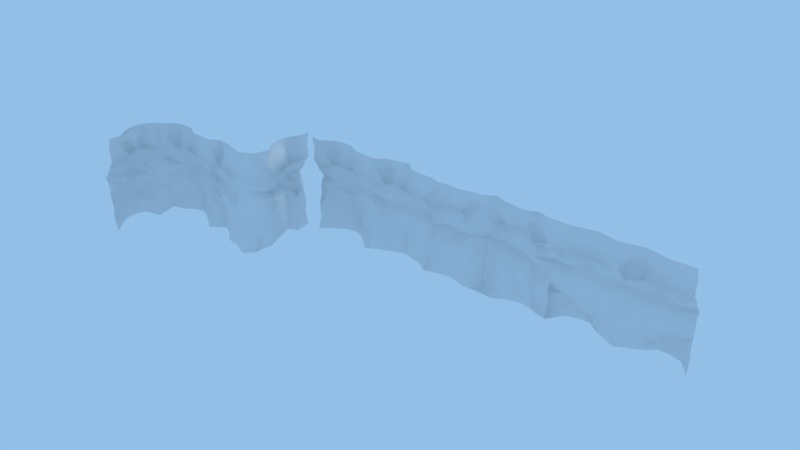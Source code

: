 # Source: Stones.blend  (saved by Blender 2.79.0; exported with 4.5.12 LTS)
import bpy
from mathutils import Matrix  # noqa: F401  (used for matrix-valued properties, if any)

bpy.ops.wm.read_factory_settings(use_empty=True)
scene = bpy.context.scene
scene.name = 'Scene'

# ---- collections
col_collection_1 = bpy.data.collections.new('Collection 1'); scene.collection.children.link(col_collection_1)

# ---- materials (node trees are filled in below, after node groups)
mat_material_001 = bpy.data.materials.new('Material.001')
mat_material_001.alpha_threshold = 0.0
mat_material_001.use_transparent_shadow = False
mat_material_001.roughness = 0.5
mat_material_001.specular_intensity = 0.0

# ---- material node trees

# ---- world
world_world = bpy.data.worlds.new('World'); scene.world = world_world
world_world.color = (0.292, 0.5229, 0.8007)
world_world.use_sun_shadow = False
world_world.sun_shadow_jitter_overblur = 0.0
world_world.cycles.sampling_method = 'MANUAL'
world_world.light_settings.ao_factor = 0.5288

# ---- lights
light_sun = bpy.data.lights.new('Sun', 'SUN')
light_sun.transmission_factor = 0.0
light_sun.angle = 0.1993
light_sun.energy = 1.0
light_sun.shadow_buffer_clip_start = 0.5
light_sun.shadow_soft_size = 0.1
light_sun.shadow_cascade_max_distance = 1000.0

# ---- meshes
me_plane_016 = bpy.data.meshes.new('Plane.016')
me_plane_016.from_pydata([(2.0, -0.06325, 0.0), (-1.996, 0.3372, 0.0), (2.0, -0.3693, 6.0), (-1.471, -0.649, 6.0), (0.6667, 0.7851, 0.0), (-1.598, -0.4392, 3.75), (-0.6667, 0.002195, 6.0), (0.6667, 0.06521, 6.0), (2.0, -0.2959, 4.5), (2.0, 0.2797, 3.0), (2.0, 0.07881, 1.5), (-1.856, 0.03941, 1.5), (-1.308, -0.637, 2.572), (-1.412, -0.6091, 4.5), (0.6667, 0.9052, 1.5), (0.6667, 0.1324, 2.874), (0.6667, -0.04472, 4.474), (-0.6667, 0.7897, 1.407), (-0.6652, -0.007641, 2.69), (-0.6667, -0.2655, 4.598), (2.0, 0.1433, 0.75), (2.0, 0.495, 3.277), (-1.599, -0.5299, 5.25), (1.333, -0.3023, 6.0), (1.36, 0.2442, -0.3219), (2.0, 0.1537, 3.75), (-1.295, -0.5715, 6.0), (0.0, 0.1489, 6.0), (0.6667, 0.2094, 5.25), (-0.6667, 0.2749, 5.25), (2.0, -0.1971, 5.25), (2.0, 0.2458, 2.25), (-1.92, 0.2994, 0.75), (-1.489, -0.3044, 2.134), (0.6667, 0.5386, 0.75), (0.6667, 0.5766, 2.25), (-0.6667, 0.495, 2.353), (0.0, 0.8852, 1.343), (0.0, 0.2503, 2.801), (0.0, -0.1644, 4.722), (1.333, 0.1458, 1.5), (1.119, -0.3549, 2.643), (1.333, -0.2857, 4.424), (-0.9966, -0.3207, 2.719), (-1.308, -0.4165, 4.527), (-1.232, 0.1267, 2.373), (1.333, 0.1822, 1.933), (1.333, 0.3052, 0.75), (0.0, 0.8622, 2.235), (0.0, 0.9237, 0.6952), (0.0, 0.0872, 5.395), (1.333, -0.1301, 5.25), (-1.31, -0.2722, 5.25), (-0.6667, 0.6698, 0.75), (-1.333, 0.4857, 1.5), (-1.333, 0.5828, 0.75), (-0.6667, 0.9149, 0.0), (0.0, 0.993, 0.0), (-1.333, 0.4536, 0.0), (-1.616, -0.4507, 4.223), (0.6667, 0.316, 3.75), (0.6667, 0.1805, 4.388), (-0.6667, 0.1912, 3.75), (-0.6667, 0.1308, 4.502), (0.0, 0.4656, 3.277), (0.6667, 0.3477, 3.345), (0.0, 0.3394, 4.432), (1.119, -0.1396, 3.277), (1.333, -0.01362, 4.379), (2.0, -0.0806, 4.223), (-1.02, -0.3658, 3.271), (-0.6667, 0.2076, 3.351), (-1.15, -0.1301, 4.218), (-1.323, -0.6889, 3.259), (-1.333, -0.05692, 3.567), (1.333, 0.09011, 3.75), (0.0, 0.4453, 3.75), (-1.937, -4.0, 0.0), (-1.631, -4.0, 6.0), (-2.785, -1.333, 0.0), (-2.154, -4.0, 3.75), (-2.002, -2.667, 6.0), (-2.065, -1.333, 6.0), (-2.079, -4.0, 1.5), (-2.28, -4.0, 3.0), (-1.704, -4.0, 4.5), (-2.905, -1.333, 1.5), (-2.132, -1.333, 2.775), (-1.955, -1.333, 4.474), (-2.79, -2.667, 1.407), (-1.992, -2.667, 3.117), (-1.734, -2.667, 4.598), (-1.803, -4.0, 5.25), (-1.64, -0.7463, 6.0), (-2.244, -0.64, -0.3219), (-1.551, -3.333, 6.0), (-2.149, -2.0, 6.0), (-2.209, -1.333, 5.25), (-2.275, -2.667, 5.25), (-2.143, -4.0, 0.75), (-2.246, -4.0, 2.25), (-2.539, -1.333, 0.75), (-2.577, -1.333, 2.25), (-2.495, -2.667, 2.353), (-2.885, -2.0, 1.343), (-2.25, -2.0, 3.0), (-1.836, -2.0, 4.722), (-2.146, -0.6667, 1.5), (-1.644, -0.8815, 2.476), (-1.7, -0.9295, 4.424), (-1.866, -3.304, 2.861), (-1.595, -3.333, 4.527), (-2.16, -3.368, 2.373), (-2.182, -0.6667, 1.933), (-2.305, -0.6667, 0.75), (-2.862, -2.0, 2.235), (-2.924, -2.0, 0.6952), (-2.087, -2.0, 5.395), (-1.706, -0.9013, 5.25), (-1.785, -3.333, 5.25), (-2.67, -2.667, 0.75), (-2.486, -3.333, 1.5), (-2.583, -3.333, 0.75), (-2.915, -2.667, 0.0), (-2.993, -2.0, 0.0), (-2.454, -3.333, 0.0), (-1.919, -4.0, 4.223), (-2.316, -1.333, 3.75), (-2.181, -1.333, 4.388), (-2.191, -2.667, 3.75), (-2.131, -2.667, 4.502), (-2.466, -2.0, 3.277), (-2.348, -1.333, 3.345), (-2.339, -2.0, 4.432), (-1.745, -1.054, 3.265), (-1.85, -0.702, 4.379), (-1.875, -3.304, 3.272), (-2.208, -2.667, 3.351), (-2.128, -3.333, 4.218), (-2.495, -4.0, 3.277), (-2.056, -3.333, 3.567), (-1.804, -0.7059, 3.75), (-2.445, -2.0, 3.75)], [], [(52, 22, 3, 26), (51, 28, 7, 23), (50, 29, 6, 27), (17, 54, 45, 36), (48, 36, 18, 38), (43, 12, 73, 70), (47, 34, 14, 40), (46, 35, 15, 41), (42, 8, 69, 68), (45, 33, 12, 43), (16, 42, 68, 61), (9, 41, 67, 21), (36, 45, 43, 18), (41, 15, 65, 67), (39, 16, 61, 66), (19, 39, 66, 63), (31, 46, 41, 9), (10, 40, 46, 31), (40, 14, 35, 46), (20, 47, 40, 10), (0, 24, 47, 20), (24, 4, 34, 47), (15, 38, 64, 65), (35, 48, 38, 15), (14, 37, 48, 35), (37, 17, 36, 48), (34, 49, 37, 14), (34, 4, 57, 49), (28, 50, 27, 7), (16, 39, 50, 28), (39, 19, 29, 50), (30, 51, 23, 2), (8, 42, 51, 30), (42, 16, 28, 51), (29, 52, 26, 6), (19, 44, 52, 29), (44, 13, 22, 52), (11, 33, 45, 54), (37, 49, 53, 17), (57, 56, 53, 49), (58, 1, 32, 55), (56, 58, 55, 53), (53, 55, 54, 17), (62, 74, 72, 63), (74, 5, 59, 72), (75, 60, 61, 68), (76, 62, 63, 66), (55, 32, 11, 54), (71, 70, 74, 62), (70, 73, 5, 74), (25, 75, 68, 69), (21, 67, 75, 25), (67, 65, 60, 75), (60, 76, 66, 61), (65, 64, 76, 60), (64, 71, 62, 76), (18, 43, 70, 71), (13, 44, 72, 59), (44, 19, 63, 72), (38, 18, 71, 64), (119, 92, 78, 95), (118, 97, 82, 93), (117, 98, 81, 96), (89, 121, 112, 103), (115, 103, 90, 105), (110, 84, 139, 136), (114, 101, 86, 107), (113, 102, 87, 108), (109, 13, 59, 135), (112, 100, 84, 110), (88, 109, 135, 128), (12, 108, 134, 73), (103, 112, 110, 90), (108, 87, 132, 134), (106, 88, 128, 133), (91, 106, 133, 130), (33, 113, 108, 12), (11, 107, 113, 33), (107, 86, 102, 113), (32, 114, 107, 11), (1, 94, 114, 32), (94, 79, 101, 114), (87, 105, 131, 132), (102, 115, 105, 87), (86, 104, 115, 102), (104, 89, 103, 115), (101, 116, 104, 86), (101, 79, 124, 116), (97, 117, 96, 82), (88, 106, 117, 97), (106, 91, 98, 117), (22, 118, 93, 3), (13, 109, 118, 22), (109, 88, 97, 118), (98, 119, 95, 81), (91, 111, 119, 98), (111, 85, 92, 119), (83, 100, 112, 121), (104, 116, 120, 89), (124, 123, 120, 116), (125, 77, 99, 122), (123, 125, 122, 120), (120, 122, 121, 89), (129, 140, 138, 130), (140, 80, 126, 138), (141, 127, 128, 135), (142, 129, 130, 133), (122, 99, 83, 121), (137, 136, 140, 129), (136, 139, 80, 140), (5, 141, 135, 59), (73, 134, 141, 5), (134, 132, 127, 141), (127, 142, 133, 128), (132, 131, 142, 127), (131, 137, 129, 142), (90, 110, 136, 137), (85, 111, 138, 126), (111, 91, 130, 138), (105, 90, 137, 131)])
me_plane_016.polygons.foreach_set('use_smooth', [True] * 120)
_uv = me_plane_016.uv_layers.new(name='UVMap')
_uv.uv.foreach_set('vector', [0.2692, 0.946, 0.2723, 0.946, 0.2723, 0.9388, 0.2692, 0.9388, 0.2564, 0.946, 0.2596, 0.946, 0.2596, 0.9388, 0.2564, 0.9388, 0.2628, 0.946, 0.266, 0.946, 0.266, 0.9388, 0.2628, 0.9388, 0.2663, 0.9104, 0.2693, 0.9102, 0.2692, 0.9229, 0.266, 0.9229, 0.2628, 0.9229, 0.266, 0.9229, 0.266, 0.8862, 0.2628, 0.8862, 0.2692, 0.8862, 0.2723, 0.8862, 0.2723, 0.9166, 0.2692, 0.9166, 0.2564, 0.898, 0.2596, 0.898, 0.2596, 0.9104, 0.2564, 0.9104, 0.2564, 0.9229, 0.2596, 0.9229, 0.2596, 0.8862, 0.2564, 0.8862, 0.2583, 0.9874, 0.2551, 0.9874, 0.2551, 0.9788, 0.2583, 0.9788, 0.2692, 0.9229, 0.2723, 0.9229, 0.2723, 0.8862, 0.2692, 0.8862, 0.2614, 0.9874, 0.2583, 0.9874, 0.2583, 0.9788, 0.2614, 0.9788, 0.2532, 0.8862, 0.2564, 0.8862, 0.2564, 0.9166, 0.2532, 0.9166, 0.266, 0.9229, 0.2692, 0.9229, 0.2692, 0.8862, 0.266, 0.8862, 0.2564, 0.8862, 0.2596, 0.8862, 0.2596, 0.9166, 0.2564, 0.9166, 0.2646, 0.9874, 0.2614, 0.9874, 0.2614, 0.9788, 0.2646, 0.9788, 0.2678, 0.9874, 0.2646, 0.9874, 0.2646, 0.9788, 0.2678, 0.9788, 0.2532, 0.9229, 0.2564, 0.9229, 0.2564, 0.8862, 0.2532, 0.8862, 0.2532, 0.9104, 0.2564, 0.9104, 0.2564, 0.9229, 0.2532, 0.9229, 0.2564, 0.9104, 0.2596, 0.9104, 0.2596, 0.9229, 0.2564, 0.9229, 0.2532, 0.898, 0.2564, 0.898, 0.2564, 0.9104, 0.2532, 0.9104, 0.2532, 0.8855, 0.2564, 0.8855, 0.2564, 0.898, 0.2532, 0.898, 0.2564, 0.8855, 0.2596, 0.8855, 0.2596, 0.898, 0.2564, 0.898, 0.2596, 0.8862, 0.2628, 0.8862, 0.2628, 0.9166, 0.2596, 0.9166, 0.2596, 0.9229, 0.2628, 0.9229, 0.2628, 0.8862, 0.2596, 0.8862, 0.2596, 0.9104, 0.2628, 0.9104, 0.2628, 0.9229, 0.2596, 0.9229, 0.2628, 0.9104, 0.2663, 0.9104, 0.266, 0.9229, 0.2628, 0.9229, 0.2596, 0.898, 0.2628, 0.8978, 0.2628, 0.9104, 0.2596, 0.9104, 0.2596, 0.898, 0.2596, 0.8855, 0.2663, 0.8855, 0.2628, 0.8978, 0.2596, 0.946, 0.2628, 0.946, 0.2628, 0.9388, 0.2596, 0.9388, 0.2596, 0.9342, 0.2628, 0.9342, 0.2628, 0.946, 0.2596, 0.946, 0.2628, 0.9342, 0.266, 0.9342, 0.266, 0.946, 0.2628, 0.946, 0.2532, 0.946, 0.2564, 0.946, 0.2564, 0.9388, 0.2532, 0.9388, 0.2532, 0.9342, 0.2564, 0.9342, 0.2564, 0.946, 0.2532, 0.946, 0.2564, 0.9342, 0.2596, 0.9342, 0.2596, 0.946, 0.2564, 0.946, 0.266, 0.946, 0.2692, 0.946, 0.2692, 0.9388, 0.266, 0.9388, 0.266, 0.9342, 0.2692, 0.9342, 0.2692, 0.946, 0.266, 0.946, 0.2692, 0.9342, 0.2723, 0.9342, 0.2723, 0.946, 0.2692, 0.946, 0.2724, 0.9103, 0.2723, 0.9229, 0.2692, 0.9229, 0.2693, 0.9102, 0.2628, 0.9104, 0.2628, 0.8978, 0.266, 0.8979, 0.2663, 0.9104, 0.2663, 0.8855, 0.2677, 0.8855, 0.266, 0.8979, 0.2628, 0.8978, 0.2691, 0.8855, 0.2714, 0.8859, 0.2724, 0.8987, 0.2689, 0.8982, 0.2677, 0.8855, 0.2691, 0.8855, 0.2689, 0.8982, 0.266, 0.8979, 0.266, 0.8979, 0.2689, 0.8982, 0.2693, 0.9102, 0.2663, 0.9104, 0.266, 0.9205, 0.2692, 0.9205, 0.2692, 0.9256, 0.266, 0.9256, 0.2692, 0.9205, 0.2723, 0.9205, 0.2723, 0.9256, 0.2692, 0.9256, 0.2564, 0.9205, 0.2596, 0.9205, 0.2596, 0.9256, 0.2564, 0.9256, 0.2628, 0.9205, 0.266, 0.9205, 0.266, 0.9256, 0.2628, 0.9256, 0.2689, 0.8982, 0.2724, 0.8987, 0.2724, 0.9103, 0.2693, 0.9102, 0.266, 0.9166, 0.2692, 0.9166, 0.2692, 0.9205, 0.266, 0.9205, 0.2692, 0.9166, 0.2723, 0.9166, 0.2723, 0.9205, 0.2692, 0.9205, 0.2532, 0.9205, 0.2564, 0.9205, 0.2564, 0.9256, 0.2532, 0.9256, 0.2532, 0.9166, 0.2564, 0.9166, 0.2564, 0.9205, 0.2532, 0.9205, 0.2564, 0.9166, 0.2596, 0.9166, 0.2596, 0.9205, 0.2564, 0.9205, 0.2596, 0.9205, 0.2628, 0.9205, 0.2628, 0.9256, 0.2596, 0.9256, 0.2596, 0.9166, 0.2628, 0.9166, 0.2628, 0.9205, 0.2596, 0.9205, 0.2628, 0.9166, 0.266, 0.9166, 0.266, 0.9205, 0.2628, 0.9205, 0.266, 0.8862, 0.2692, 0.8862, 0.2692, 0.9166, 0.266, 0.9166, 0.2742, 0.9874, 0.271, 0.9874, 0.271, 0.9788, 0.2742, 0.9788, 0.271, 0.9874, 0.2678, 0.9874, 0.2678, 0.9788, 0.271, 0.9788, 0.2628, 0.8862, 0.266, 0.8862, 0.266, 0.9166, 0.2628, 0.9166, 0.2692, 0.946, 0.2723, 0.946, 0.2723, 0.9388, 0.2692, 0.9388, 0.2564, 0.946, 0.2596, 0.946, 0.2596, 0.9388, 0.2564, 0.9388, 0.2628, 0.946, 0.266, 0.946, 0.266, 0.9388, 0.2628, 0.9388, 0.2663, 0.9104, 0.2693, 0.9102, 0.2692, 0.9229, 0.266, 0.9229, 0.2628, 0.9229, 0.266, 0.9229, 0.266, 0.8862, 0.2628, 0.8862, 0.2692, 0.8862, 0.2723, 0.8862, 0.2723, 0.9166, 0.2692, 0.9166, 0.2564, 0.898, 0.2596, 0.898, 0.2596, 0.9104, 0.2564, 0.9104, 0.2564, 0.9229, 0.2596, 0.9229, 0.2596, 0.8862, 0.2564, 0.8862, 0.2583, 0.9874, 0.2551, 0.9874, 0.2551, 0.9788, 0.2583, 0.9788, 0.2692, 0.9229, 0.2723, 0.9229, 0.2723, 0.8862, 0.2692, 0.8862, 0.2614, 0.9874, 0.2583, 0.9874, 0.2583, 0.9788, 0.2614, 0.9788, 0.2532, 0.8862, 0.2564, 0.8862, 0.2564, 0.9166, 0.2532, 0.9166, 0.266, 0.9229, 0.2692, 0.9229, 0.2692, 0.8862, 0.266, 0.8862, 0.2564, 0.8862, 0.2596, 0.8862, 0.2596, 0.9166, 0.2564, 0.9166, 0.2646, 0.9874, 0.2614, 0.9874, 0.2614, 0.9788, 0.2646, 0.9788, 0.2678, 0.9874, 0.2646, 0.9874, 0.2646, 0.9788, 0.2678, 0.9788, 0.2532, 0.9229, 0.2564, 0.9229, 0.2564, 0.8862, 0.2532, 0.8862, 0.2532, 0.9104, 0.2564, 0.9104, 0.2564, 0.9229, 0.2532, 0.9229, 0.2564, 0.9104, 0.2596, 0.9104, 0.2596, 0.9229, 0.2564, 0.9229, 0.2532, 0.898, 0.2564, 0.898, 0.2564, 0.9104, 0.2532, 0.9104, 0.2532, 0.8855, 0.2564, 0.8855, 0.2564, 0.898, 0.2532, 0.898, 0.2564, 0.8855, 0.2596, 0.8855, 0.2596, 0.898, 0.2564, 0.898, 0.2596, 0.8862, 0.2628, 0.8862, 0.2628, 0.9166, 0.2596, 0.9166, 0.2596, 0.9229, 0.2628, 0.9229, 0.2628, 0.8862, 0.2596, 0.8862, 0.2596, 0.9104, 0.2628, 0.9104, 0.2628, 0.9229, 0.2596, 0.9229, 0.2628, 0.9104, 0.2663, 0.9104, 0.266, 0.9229, 0.2628, 0.9229, 0.2596, 0.898, 0.2628, 0.8978, 0.2628, 0.9104, 0.2596, 0.9104, 0.2596, 0.898, 0.2596, 0.8855, 0.2663, 0.8855, 0.2628, 0.8978, 0.2596, 0.946, 0.2628, 0.946, 0.2628, 0.9388, 0.2596, 0.9388, 0.2596, 0.9342, 0.2628, 0.9342, 0.2628, 0.946, 0.2596, 0.946, 0.2628, 0.9342, 0.266, 0.9342, 0.266, 0.946, 0.2628, 0.946, 0.2532, 0.946, 0.2564, 0.946, 0.2564, 0.9388, 0.2532, 0.9388, 0.2532, 0.9342, 0.2564, 0.9342, 0.2564, 0.946, 0.2532, 0.946, 0.2564, 0.9342, 0.2596, 0.9342, 0.2596, 0.946, 0.2564, 0.946, 0.266, 0.946, 0.2692, 0.946, 0.2692, 0.9388, 0.266, 0.9388, 0.266, 0.9342, 0.2692, 0.9342, 0.2692, 0.946, 0.266, 0.946, 0.2692, 0.9342, 0.2723, 0.9342, 0.2723, 0.946, 0.2692, 0.946, 0.2724, 0.9103, 0.2723, 0.9229, 0.2692, 0.9229, 0.2693, 0.9102, 0.2628, 0.9104, 0.2628, 0.8978, 0.266, 0.8979, 0.2663, 0.9104, 0.2663, 0.8855, 0.2677, 0.8855, 0.266, 0.8979, 0.2628, 0.8978, 0.2691, 0.8855, 0.2714, 0.8859, 0.2724, 0.8987, 0.2689, 0.8982, 0.2677, 0.8855, 0.2691, 0.8855, 0.2689, 0.8982, 0.266, 0.8979, 0.266, 0.8979, 0.2689, 0.8982, 0.2693, 0.9102, 0.2663, 0.9104, 0.266, 0.9205, 0.2692, 0.9205, 0.2692, 0.9256, 0.266, 0.9256, 0.2692, 0.9205, 0.2723, 0.9205, 0.2723, 0.9256, 0.2692, 0.9256, 0.2564, 0.9205, 0.2596, 0.9205, 0.2596, 0.9256, 0.2564, 0.9256, 0.2628, 0.9205, 0.266, 0.9205, 0.266, 0.9256, 0.2628, 0.9256, 0.2689, 0.8982, 0.2724, 0.8987, 0.2724, 0.9103, 0.2693, 0.9102, 0.266, 0.9166, 0.2692, 0.9166, 0.2692, 0.9205, 0.266, 0.9205, 0.2692, 0.9166, 0.2723, 0.9166, 0.2723, 0.9205, 0.2692, 0.9205, 0.2532, 0.9205, 0.2564, 0.9205, 0.2564, 0.9256, 0.2532, 0.9256, 0.2532, 0.9166, 0.2564, 0.9166, 0.2564, 0.9205, 0.2532, 0.9205, 0.2564, 0.9166, 0.2596, 0.9166, 0.2596, 0.9205, 0.2564, 0.9205, 0.2596, 0.9205, 0.2628, 0.9205, 0.2628, 0.9256, 0.2596, 0.9256, 0.2596, 0.9166, 0.2628, 0.9166, 0.2628, 0.9205, 0.2596, 0.9205, 0.2628, 0.9166, 0.266, 0.9166, 0.266, 0.9205, 0.2628, 0.9205, 0.266, 0.8862, 0.2692, 0.8862, 0.2692, 0.9166, 0.266, 0.9166, 0.2742, 0.9874, 0.271, 0.9874, 0.271, 0.9788, 0.2742, 0.9788, 0.271, 0.9874, 0.2678, 0.9874, 0.2678, 0.9788, 0.271, 0.9788, 0.2628, 0.8862, 0.266, 0.8862, 0.266, 0.9166, 0.2628, 0.9166])
me_plane_016.materials.append(mat_material_001)
me_plane_016.use_remesh_preserve_volume = False
me_plane_016.use_remesh_preserve_attributes = False
me_plane_016.use_mirror_vertex_groups = False
me_plane_016.update()
me_plane_013 = bpy.data.meshes.new('Plane.013')
me_plane_013.from_pydata([(2.0, -0.06325, 0.0), (-2.632, -0.2402, 0.0), (2.0, -0.3693, 6.0), (-2.189, -0.1846, 6.0), (0.6667, 0.3691, 0.0), (-2.377, -0.1575, 3.75), (-0.6667, -0.02734, 6.0), (0.6667, 0.06521, 6.0), (2.0, -0.2959, 4.5), (2.0, 0.2797, 3.0), (2.0, 0.07881, 1.5), (-2.036, -0.3691, 1.5), (-2.188, -0.01998, 3.0), (-2.291, -0.3056, 4.5), (0.6667, 0.3128, 1.5), (0.637, 0.0008777, 2.874), (0.6666, -0.2489, 4.474), (-0.6815, -0.5765, 1.407), (-0.9564, -0.5949, 3.117), (-0.7067, -0.8859, 4.598), (2.0, 0.1433, 0.75), (2.0, 0.495, 3.277), (-2.185, -0.1357, 5.25), (1.333, -0.3023, 6.0), (1.36, 0.2442, -0.3219), (2.0, 0.1537, 3.75), (-1.333, -0.4663, 6.0), (-1.019e-09, 0.1256, 6.0), (0.6667, 0.08389, 5.25), (-0.6667, -0.01598, 5.25), (2.0, -0.1971, 5.25), (2.0, 0.2458, 2.25), (-2.216, -0.3704, 0.75), (-2.075, -0.1969, 2.25), (0.6667, 0.1474, 0.75), (0.6655, 0.1871, 2.25), (-0.8465, -0.6402, 2.353), (-9.84e-05, -0.2955, 1.343), (-0.1528, -0.193, 3.0), (-0.00413, -0.6501, 4.722), (1.333, 0.1458, 1.5), (1.119, -0.3549, 2.643), (1.333, -0.2958, 4.424), (-1.389, -1.045, 3.099), (-1.375, -0.892, 4.527), (-1.438, -0.7943, 2.373), (1.333, 0.1822, 1.933), (1.333, 0.305, 0.75), (-0.07661, -0.327, 2.235), (-4.451e-08, -0.09463, 0.6952), (-8.796e-09, -0.114, 5.395), (1.333, -0.1301, 5.25), (-1.333, -0.4707, 5.25), (-0.6667, -0.5827, 0.75), (-1.371, -0.6021, 1.5), (-1.339, -0.598, 0.75), (-0.6667, -0.08774, 0.0), (-3.886e-08, 0.104, 0.0), (-1.432, -0.3852, 0.0), (-2.32, -0.2714, 4.223), (0.6569, 0.1788, 3.75), (0.6666, -0.05633, 4.388), (-0.9257, -0.519, 3.75), (-0.7685, -0.5929, 4.502), (-0.1176, 0.1697, 3.277), (0.6529, 0.2676, 3.345), (-0.06832, -0.2018, 4.432), (1.119, -0.1396, 3.277), (1.333, -0.03781, 4.379), (2.0, -0.0806, 4.223), (-1.397, -0.9164, 3.272), (-0.9375, -0.3706, 3.351), (-1.522, -0.4936, 4.218), (-2.203, 0.04141, 3.277), (-1.691, -0.5087, 3.567), (1.333, 0.08951, 3.75), (-0.1109, 0.003657, 3.75), (-2.063, 4.0, 0.0), (-2.369, 4.0, 6.0), (-2.616, 1.333, 0.0), (-1.846, 4.0, 3.75), (-2.054, 2.667, 6.0), (-2.346, 1.333, 6.0), (-1.921, 4.0, 1.5), (-1.72, 4.0, 3.0), (-2.296, 4.0, 4.5), (-2.584, 1.333, 1.5), (-2.777, 1.333, 2.874), (-2.873, 1.333, 4.474), (-1.872, 2.667, 1.407), (-2.356, 2.667, 3.117), (-2.391, 2.667, 4.598), (-2.197, 4.0, 5.25), (-2.565, 0.6667, 6.0), (-2.737, 0.64, -0.3219), (-2.449, 3.333, 6.0), (-2.143, 2.0, 6.0), (-2.552, 1.333, 5.25), (-1.843, 2.667, 5.25), (-1.857, 4.0, 0.75), (-1.754, 4.0, 2.25), (-2.673, 1.333, 0.75), (-2.802, 1.333, 2.25), (-2.322, 2.667, 2.353), (-2.435, 2.0, 1.343), (-2.586, 2.0, 3.0), (-2.722, 2.0, 4.722), (-2.646, 0.6359, 1.5), (-2.72, 0.8728, 2.643), (-2.815, 0.6667, 4.424), (-2.714, 3.067, 3.099), (-2.405, 3.333, 4.527), (-2.332, 3.232, 2.373), (-2.576, 0.6628, 1.933), (-2.669, 0.6667, 0.75), (-2.647, 2.0, 2.235), (-2.469, 2.0, 0.6952), (-2.394, 2.0, 5.395), (-2.628, 0.6667, 5.25), (-2.215, 3.333, 5.25), (-2.006, 2.667, 0.75), (-1.559, 3.333, 1.5), (-1.422, 3.333, 0.75), (-1.832, 2.667, 0.0), (-2.518, 2.0, 0.0), (-1.58, 3.333, 0.0), (-2.081, 4.0, 4.223), (-2.487, 1.333, 3.75), (-2.686, 1.333, 4.388), (-2.099, 2.667, 3.75), (-2.052, 2.667, 4.502), (-2.238, 2.0, 3.277), (-2.427, 1.333, 3.345), (-2.305, 2.0, 4.432), (-2.73, 0.8649, 3.277), (-2.624, 0.6635, 4.379), (-2.499, 3.067, 3.272), (-2.065, 2.667, 3.351), (-1.881, 3.333, 4.218), (-1.505, 4.0, 3.277), (-1.971, 3.333, 3.567), (-2.543, 0.6379, 3.75), (-2.188, 2.0, 3.75)], [], [(52, 22, 3, 26), (51, 28, 7, 23), (50, 29, 6, 27), (17, 54, 45, 36), (48, 36, 18, 38), (43, 12, 73, 70), (47, 34, 14, 40), (46, 35, 15, 41), (42, 8, 69, 68), (45, 33, 12, 43), (16, 42, 68, 61), (9, 41, 67, 21), (36, 45, 43, 18), (41, 15, 65, 67), (39, 16, 61, 66), (19, 39, 66, 63), (31, 46, 41, 9), (10, 40, 46, 31), (40, 14, 35, 46), (20, 47, 40, 10), (0, 24, 47, 20), (24, 4, 34, 47), (15, 38, 64, 65), (35, 48, 38, 15), (14, 37, 48, 35), (37, 17, 36, 48), (34, 49, 37, 14), (34, 4, 57, 49), (28, 50, 27, 7), (16, 39, 50, 28), (39, 19, 29, 50), (30, 51, 23, 2), (8, 42, 51, 30), (42, 16, 28, 51), (29, 52, 26, 6), (19, 44, 52, 29), (44, 13, 22, 52), (11, 33, 45, 54), (37, 49, 53, 17), (57, 56, 53, 49), (58, 1, 32, 55), (56, 58, 55, 53), (53, 55, 54, 17), (62, 74, 72, 63), (74, 5, 59, 72), (75, 60, 61, 68), (76, 62, 63, 66), (55, 32, 11, 54), (71, 70, 74, 62), (70, 73, 5, 74), (25, 75, 68, 69), (21, 67, 75, 25), (67, 65, 60, 75), (60, 76, 66, 61), (65, 64, 76, 60), (64, 71, 62, 76), (18, 43, 70, 71), (13, 44, 72, 59), (44, 19, 63, 72), (38, 18, 71, 64), (119, 92, 78, 95), (118, 97, 82, 93), (117, 98, 81, 96), (89, 121, 112, 103), (115, 103, 90, 105), (110, 84, 139, 136), (114, 101, 86, 107), (113, 102, 87, 108), (109, 13, 59, 135), (112, 100, 84, 110), (88, 109, 135, 128), (12, 108, 134, 73), (103, 112, 110, 90), (108, 87, 132, 134), (106, 88, 128, 133), (91, 106, 133, 130), (33, 113, 108, 12), (11, 107, 113, 33), (107, 86, 102, 113), (32, 114, 107, 11), (1, 94, 114, 32), (94, 79, 101, 114), (87, 105, 131, 132), (102, 115, 105, 87), (86, 104, 115, 102), (104, 89, 103, 115), (101, 116, 104, 86), (101, 79, 124, 116), (97, 117, 96, 82), (88, 106, 117, 97), (106, 91, 98, 117), (22, 118, 93, 3), (13, 109, 118, 22), (109, 88, 97, 118), (98, 119, 95, 81), (91, 111, 119, 98), (111, 85, 92, 119), (83, 100, 112, 121), (104, 116, 120, 89), (124, 123, 120, 116), (125, 77, 99, 122), (123, 125, 122, 120), (120, 122, 121, 89), (129, 140, 138, 130), (140, 80, 126, 138), (141, 127, 128, 135), (142, 129, 130, 133), (122, 99, 83, 121), (137, 136, 140, 129), (136, 139, 80, 140), (5, 141, 135, 59), (73, 134, 141, 5), (134, 132, 127, 141), (127, 142, 133, 128), (132, 131, 142, 127), (131, 137, 129, 142), (90, 110, 136, 137), (85, 111, 138, 126), (111, 91, 130, 138), (105, 90, 137, 131)])
me_plane_013.polygons.foreach_set('use_smooth', [True] * 120)
_uv = me_plane_013.uv_layers.new(name='UVMap')
_uv.uv.foreach_set('vector', [0.2692, 0.946, 0.2723, 0.946, 0.2723, 0.9388, 0.2692, 0.9388, 0.2564, 0.946, 0.2596, 0.946, 0.2596, 0.9388, 0.2564, 0.9388, 0.2628, 0.946, 0.266, 0.946, 0.266, 0.9388, 0.2628, 0.9388, 0.2663, 0.9104, 0.2693, 0.9102, 0.2692, 0.9229, 0.266, 0.9229, 0.2628, 0.9229, 0.266, 0.9229, 0.266, 0.8862, 0.2628, 0.8862, 0.2692, 0.8862, 0.2723, 0.8862, 0.2723, 0.9166, 0.2692, 0.9166, 0.2564, 0.898, 0.2596, 0.898, 0.2596, 0.9104, 0.2564, 0.9104, 0.2564, 0.9229, 0.2596, 0.9229, 0.2596, 0.8862, 0.2564, 0.8862, 0.2583, 0.9874, 0.2551, 0.9874, 0.2551, 0.9788, 0.2583, 0.9788, 0.2692, 0.9229, 0.2723, 0.9229, 0.2723, 0.8862, 0.2692, 0.8862, 0.2614, 0.9874, 0.2583, 0.9874, 0.2583, 0.9788, 0.2614, 0.9788, 0.2532, 0.8862, 0.2564, 0.8862, 0.2564, 0.9166, 0.2532, 0.9166, 0.266, 0.9229, 0.2692, 0.9229, 0.2692, 0.8862, 0.266, 0.8862, 0.2564, 0.8862, 0.2596, 0.8862, 0.2596, 0.9166, 0.2564, 0.9166, 0.2646, 0.9874, 0.2614, 0.9874, 0.2614, 0.9788, 0.2646, 0.9788, 0.2678, 0.9874, 0.2646, 0.9874, 0.2646, 0.9788, 0.2678, 0.9788, 0.2532, 0.9229, 0.2564, 0.9229, 0.2564, 0.8862, 0.2532, 0.8862, 0.2532, 0.9104, 0.2564, 0.9104, 0.2564, 0.9229, 0.2532, 0.9229, 0.2564, 0.9104, 0.2596, 0.9104, 0.2596, 0.9229, 0.2564, 0.9229, 0.2532, 0.898, 0.2564, 0.898, 0.2564, 0.9104, 0.2532, 0.9104, 0.2532, 0.8855, 0.2564, 0.8855, 0.2564, 0.898, 0.2532, 0.898, 0.2564, 0.8855, 0.2596, 0.8855, 0.2596, 0.898, 0.2564, 0.898, 0.2596, 0.8862, 0.2628, 0.8862, 0.2628, 0.9166, 0.2596, 0.9166, 0.2596, 0.9229, 0.2628, 0.9229, 0.2628, 0.8862, 0.2596, 0.8862, 0.2596, 0.9104, 0.2628, 0.9104, 0.2628, 0.9229, 0.2596, 0.9229, 0.2628, 0.9104, 0.2663, 0.9104, 0.266, 0.9229, 0.2628, 0.9229, 0.2596, 0.898, 0.2628, 0.8978, 0.2628, 0.9104, 0.2596, 0.9104, 0.2596, 0.898, 0.2596, 0.8855, 0.2663, 0.8855, 0.2628, 0.8978, 0.2596, 0.946, 0.2628, 0.946, 0.2628, 0.9388, 0.2596, 0.9388, 0.2596, 0.9342, 0.2628, 0.9342, 0.2628, 0.946, 0.2596, 0.946, 0.2628, 0.9342, 0.266, 0.9342, 0.266, 0.946, 0.2628, 0.946, 0.2532, 0.946, 0.2564, 0.946, 0.2564, 0.9388, 0.2532, 0.9388, 0.2532, 0.9342, 0.2564, 0.9342, 0.2564, 0.946, 0.2532, 0.946, 0.2564, 0.9342, 0.2596, 0.9342, 0.2596, 0.946, 0.2564, 0.946, 0.266, 0.946, 0.2692, 0.946, 0.2692, 0.9388, 0.266, 0.9388, 0.266, 0.9342, 0.2692, 0.9342, 0.2692, 0.946, 0.266, 0.946, 0.2692, 0.9342, 0.2723, 0.9342, 0.2723, 0.946, 0.2692, 0.946, 0.2724, 0.9103, 0.2723, 0.9229, 0.2692, 0.9229, 0.2693, 0.9102, 0.2628, 0.9104, 0.2628, 0.8978, 0.266, 0.8979, 0.2663, 0.9104, 0.2663, 0.8855, 0.2677, 0.8855, 0.266, 0.8979, 0.2628, 0.8978, 0.2691, 0.8855, 0.2714, 0.8859, 0.2724, 0.8987, 0.2689, 0.8982, 0.2677, 0.8855, 0.2691, 0.8855, 0.2689, 0.8982, 0.266, 0.8979, 0.266, 0.8979, 0.2689, 0.8982, 0.2693, 0.9102, 0.2663, 0.9104, 0.266, 0.9205, 0.2692, 0.9205, 0.2692, 0.9256, 0.266, 0.9256, 0.2692, 0.9205, 0.2723, 0.9205, 0.2723, 0.9256, 0.2692, 0.9256, 0.2564, 0.9205, 0.2596, 0.9205, 0.2596, 0.9256, 0.2564, 0.9256, 0.2628, 0.9205, 0.266, 0.9205, 0.266, 0.9256, 0.2628, 0.9256, 0.2689, 0.8982, 0.2724, 0.8987, 0.2724, 0.9103, 0.2693, 0.9102, 0.266, 0.9166, 0.2692, 0.9166, 0.2692, 0.9205, 0.266, 0.9205, 0.2692, 0.9166, 0.2723, 0.9166, 0.2723, 0.9205, 0.2692, 0.9205, 0.2532, 0.9205, 0.2564, 0.9205, 0.2564, 0.9256, 0.2532, 0.9256, 0.2532, 0.9166, 0.2564, 0.9166, 0.2564, 0.9205, 0.2532, 0.9205, 0.2564, 0.9166, 0.2596, 0.9166, 0.2596, 0.9205, 0.2564, 0.9205, 0.2596, 0.9205, 0.2628, 0.9205, 0.2628, 0.9256, 0.2596, 0.9256, 0.2596, 0.9166, 0.2628, 0.9166, 0.2628, 0.9205, 0.2596, 0.9205, 0.2628, 0.9166, 0.266, 0.9166, 0.266, 0.9205, 0.2628, 0.9205, 0.266, 0.8862, 0.2692, 0.8862, 0.2692, 0.9166, 0.266, 0.9166, 0.2742, 0.9874, 0.271, 0.9874, 0.271, 0.9788, 0.2742, 0.9788, 0.271, 0.9874, 0.2678, 0.9874, 0.2678, 0.9788, 0.271, 0.9788, 0.2628, 0.8862, 0.266, 0.8862, 0.266, 0.9166, 0.2628, 0.9166, 0.2692, 0.946, 0.2723, 0.946, 0.2723, 0.9388, 0.2692, 0.9388, 0.2564, 0.946, 0.2596, 0.946, 0.2596, 0.9388, 0.2564, 0.9388, 0.2628, 0.946, 0.266, 0.946, 0.266, 0.9388, 0.2628, 0.9388, 0.2663, 0.9104, 0.2693, 0.9102, 0.2692, 0.9229, 0.266, 0.9229, 0.2628, 0.9229, 0.266, 0.9229, 0.266, 0.8862, 0.2628, 0.8862, 0.2692, 0.8862, 0.2723, 0.8862, 0.2723, 0.9166, 0.2692, 0.9166, 0.2564, 0.898, 0.2596, 0.898, 0.2596, 0.9104, 0.2564, 0.9104, 0.2564, 0.9229, 0.2596, 0.9229, 0.2596, 0.8862, 0.2564, 0.8862, 0.2583, 0.9874, 0.2551, 0.9874, 0.2551, 0.9788, 0.2583, 0.9788, 0.2692, 0.9229, 0.2723, 0.9229, 0.2723, 0.8862, 0.2692, 0.8862, 0.2614, 0.9874, 0.2583, 0.9874, 0.2583, 0.9788, 0.2614, 0.9788, 0.2532, 0.8862, 0.2564, 0.8862, 0.2564, 0.9166, 0.2532, 0.9166, 0.266, 0.9229, 0.2692, 0.9229, 0.2692, 0.8862, 0.266, 0.8862, 0.2564, 0.8862, 0.2596, 0.8862, 0.2596, 0.9166, 0.2564, 0.9166, 0.2646, 0.9874, 0.2614, 0.9874, 0.2614, 0.9788, 0.2646, 0.9788, 0.2678, 0.9874, 0.2646, 0.9874, 0.2646, 0.9788, 0.2678, 0.9788, 0.2532, 0.9229, 0.2564, 0.9229, 0.2564, 0.8862, 0.2532, 0.8862, 0.2532, 0.9104, 0.2564, 0.9104, 0.2564, 0.9229, 0.2532, 0.9229, 0.2564, 0.9104, 0.2596, 0.9104, 0.2596, 0.9229, 0.2564, 0.9229, 0.2532, 0.898, 0.2564, 0.898, 0.2564, 0.9104, 0.2532, 0.9104, 0.2532, 0.8855, 0.2564, 0.8855, 0.2564, 0.898, 0.2532, 0.898, 0.2564, 0.8855, 0.2596, 0.8855, 0.2596, 0.898, 0.2564, 0.898, 0.2596, 0.8862, 0.2628, 0.8862, 0.2628, 0.9166, 0.2596, 0.9166, 0.2596, 0.9229, 0.2628, 0.9229, 0.2628, 0.8862, 0.2596, 0.8862, 0.2596, 0.9104, 0.2628, 0.9104, 0.2628, 0.9229, 0.2596, 0.9229, 0.2628, 0.9104, 0.2663, 0.9104, 0.266, 0.9229, 0.2628, 0.9229, 0.2596, 0.898, 0.2628, 0.8978, 0.2628, 0.9104, 0.2596, 0.9104, 0.2596, 0.898, 0.2596, 0.8855, 0.2663, 0.8855, 0.2628, 0.8978, 0.2596, 0.946, 0.2628, 0.946, 0.2628, 0.9388, 0.2596, 0.9388, 0.2596, 0.9342, 0.2628, 0.9342, 0.2628, 0.946, 0.2596, 0.946, 0.2628, 0.9342, 0.266, 0.9342, 0.266, 0.946, 0.2628, 0.946, 0.2532, 0.946, 0.2564, 0.946, 0.2564, 0.9388, 0.2532, 0.9388, 0.2532, 0.9342, 0.2564, 0.9342, 0.2564, 0.946, 0.2532, 0.946, 0.2564, 0.9342, 0.2596, 0.9342, 0.2596, 0.946, 0.2564, 0.946, 0.266, 0.946, 0.2692, 0.946, 0.2692, 0.9388, 0.266, 0.9388, 0.266, 0.9342, 0.2692, 0.9342, 0.2692, 0.946, 0.266, 0.946, 0.2692, 0.9342, 0.2723, 0.9342, 0.2723, 0.946, 0.2692, 0.946, 0.2724, 0.9103, 0.2723, 0.9229, 0.2692, 0.9229, 0.2693, 0.9102, 0.2628, 0.9104, 0.2628, 0.8978, 0.266, 0.8979, 0.2663, 0.9104, 0.2663, 0.8855, 0.2677, 0.8855, 0.266, 0.8979, 0.2628, 0.8978, 0.2691, 0.8855, 0.2714, 0.8859, 0.2724, 0.8987, 0.2689, 0.8982, 0.2677, 0.8855, 0.2691, 0.8855, 0.2689, 0.8982, 0.266, 0.8979, 0.266, 0.8979, 0.2689, 0.8982, 0.2693, 0.9102, 0.2663, 0.9104, 0.266, 0.9205, 0.2692, 0.9205, 0.2692, 0.9256, 0.266, 0.9256, 0.2692, 0.9205, 0.2723, 0.9205, 0.2723, 0.9256, 0.2692, 0.9256, 0.2564, 0.9205, 0.2596, 0.9205, 0.2596, 0.9256, 0.2564, 0.9256, 0.2628, 0.9205, 0.266, 0.9205, 0.266, 0.9256, 0.2628, 0.9256, 0.2689, 0.8982, 0.2724, 0.8987, 0.2724, 0.9103, 0.2693, 0.9102, 0.266, 0.9166, 0.2692, 0.9166, 0.2692, 0.9205, 0.266, 0.9205, 0.2692, 0.9166, 0.2723, 0.9166, 0.2723, 0.9205, 0.2692, 0.9205, 0.2532, 0.9205, 0.2564, 0.9205, 0.2564, 0.9256, 0.2532, 0.9256, 0.2532, 0.9166, 0.2564, 0.9166, 0.2564, 0.9205, 0.2532, 0.9205, 0.2564, 0.9166, 0.2596, 0.9166, 0.2596, 0.9205, 0.2564, 0.9205, 0.2596, 0.9205, 0.2628, 0.9205, 0.2628, 0.9256, 0.2596, 0.9256, 0.2596, 0.9166, 0.2628, 0.9166, 0.2628, 0.9205, 0.2596, 0.9205, 0.2628, 0.9166, 0.266, 0.9166, 0.266, 0.9205, 0.2628, 0.9205, 0.266, 0.8862, 0.2692, 0.8862, 0.2692, 0.9166, 0.266, 0.9166, 0.2742, 0.9874, 0.271, 0.9874, 0.271, 0.9788, 0.2742, 0.9788, 0.271, 0.9874, 0.2678, 0.9874, 0.2678, 0.9788, 0.271, 0.9788, 0.2628, 0.8862, 0.266, 0.8862, 0.266, 0.9166, 0.2628, 0.9166])
me_plane_013.materials.append(mat_material_001)
me_plane_013.use_remesh_preserve_volume = False
me_plane_013.use_remesh_preserve_attributes = False
me_plane_013.use_mirror_vertex_groups = False
me_plane_013.update()
me_plane_011 = bpy.data.meshes.new('Plane.011')
me_plane_011.from_pydata([(2.0, -0.06325, 0.0), (-2.0, -0.06325, 0.0), (2.0, -0.3693, 6.0), (-2.0, -0.3693, 6.0), (0.6667, 0.7851, 0.0), (-2.0, 0.1537, 3.75), (-0.6667, 0.002195, 6.0), (0.6667, 0.06521, 6.0), (2.0, -0.2959, 4.5), (2.0, 0.2797, 3.0), (2.0, 0.07881, 1.5), (-2.0, 0.07881, 1.5), (-2.0, 0.2797, 3.0), (-2.0, -0.2959, 4.5), (0.6667, 0.9052, 1.5), (0.6667, 0.1324, 2.874), (0.6667, -0.04472, 4.474), (-0.6667, 0.7897, 1.407), (-0.6667, -0.007641, 3.117), (-0.6667, -0.2655, 4.598), (2.0, 0.1433, 0.75), (2.0, 0.495, 3.277), (-2.0, -0.1971, 5.25), (1.333, -0.3023, 6.0), (1.36, 0.2442, -0.3219), (2.0, 0.1537, 3.75), (-1.333, -0.449, 6.0), (0.0, 0.1489, 6.0), (0.6667, 0.2094, 5.25), (-0.6667, 0.2749, 5.25), (2.0, -0.1971, 5.25), (2.0, 0.2458, 2.25), (-2.0, 0.1433, 0.75), (-2.0, 0.2458, 2.25), (0.6667, 0.5386, 0.75), (0.6667, 0.5766, 2.25), (-0.6667, 0.495, 2.353), (0.0, 0.8852, 1.343), (0.0, 0.2503, 3.0), (0.0, -0.1644, 4.722), (1.333, 0.1458, 1.5), (1.119, -0.3549, 2.643), (1.333, -0.2857, 4.424), (-1.067, -0.7127, 3.099), (-1.333, -0.405, 4.527), (-1.232, -0.2067, 2.373), (1.333, 0.1822, 1.933), (1.333, 0.3052, 0.75), (0.0, 0.8622, 2.235), (0.0, 0.9237, 0.6952), (0.0, 0.0872, 5.395), (1.333, -0.1301, 5.25), (-1.333, -0.2151, 5.25), (-0.6667, 0.6698, 0.75), (-1.333, 0.4857, 1.5), (-1.333, 0.5828, 0.75), (-0.6667, 0.9149, 0.0), (0.0, 0.993, 0.0), (-1.333, 0.4536, 0.0), (-2.0, -0.0806, 4.223), (0.6667, 0.316, 3.75), (0.6667, 0.1805, 4.388), (-0.6667, 0.1912, 3.75), (-0.6667, 0.1308, 4.502), (0.0, 0.4656, 3.277), (0.6667, 0.3477, 3.345), (0.0, 0.3394, 4.432), (1.119, -0.1396, 3.277), (1.333, -0.01362, 4.379), (2.0, -0.0806, 4.223), (-1.067, -0.4974, 3.272), (-0.6667, 0.2076, 3.351), (-1.333, 0.128, 4.218), (-2.0, 0.495, 3.277), (-1.333, 0.05562, 3.567), (1.333, 0.09011, 3.75), (0.0, 0.4453, 3.75)], [], [(52, 22, 3, 26), (51, 28, 7, 23), (50, 29, 6, 27), (17, 54, 45, 36), (48, 36, 18, 38), (43, 12, 73, 70), (47, 34, 14, 40), (46, 35, 15, 41), (42, 8, 69, 68), (45, 33, 12, 43), (16, 42, 68, 61), (9, 41, 67, 21), (36, 45, 43, 18), (41, 15, 65, 67), (39, 16, 61, 66), (19, 39, 66, 63), (31, 46, 41, 9), (10, 40, 46, 31), (40, 14, 35, 46), (20, 47, 40, 10), (0, 24, 47, 20), (24, 4, 34, 47), (15, 38, 64, 65), (35, 48, 38, 15), (14, 37, 48, 35), (37, 17, 36, 48), (34, 49, 37, 14), (34, 4, 57, 49), (28, 50, 27, 7), (16, 39, 50, 28), (39, 19, 29, 50), (30, 51, 23, 2), (8, 42, 51, 30), (42, 16, 28, 51), (29, 52, 26, 6), (19, 44, 52, 29), (44, 13, 22, 52), (11, 33, 45, 54), (37, 49, 53, 17), (57, 56, 53, 49), (58, 1, 32, 55), (56, 58, 55, 53), (53, 55, 54, 17), (62, 74, 72, 63), (74, 5, 59, 72), (75, 60, 61, 68), (76, 62, 63, 66), (55, 32, 11, 54), (71, 70, 74, 62), (70, 73, 5, 74), (25, 75, 68, 69), (21, 67, 75, 25), (67, 65, 60, 75), (60, 76, 66, 61), (65, 64, 76, 60), (64, 71, 62, 76), (18, 43, 70, 71), (13, 44, 72, 59), (44, 19, 63, 72), (38, 18, 71, 64)])
me_plane_011.polygons.foreach_set('use_smooth', [True] * 60)
_uv = me_plane_011.uv_layers.new(name='UVMap')
_uv.uv.foreach_set('vector', [0.2692, 0.946, 0.2723, 0.946, 0.2723, 0.9388, 0.2692, 0.9388, 0.2564, 0.946, 0.2596, 0.946, 0.2596, 0.9388, 0.2564, 0.9388, 0.2628, 0.946, 0.266, 0.946, 0.266, 0.9388, 0.2628, 0.9388, 0.2663, 0.9104, 0.2693, 0.9102, 0.2692, 0.9229, 0.266, 0.9229, 0.2628, 0.9229, 0.266, 0.9229, 0.266, 0.8862, 0.2628, 0.8862, 0.2692, 0.8862, 0.2723, 0.8862, 0.2723, 0.9166, 0.2692, 0.9166, 0.2564, 0.898, 0.2596, 0.898, 0.2596, 0.9104, 0.2564, 0.9104, 0.2564, 0.9229, 0.2596, 0.9229, 0.2596, 0.8862, 0.2564, 0.8862, 0.2583, 0.9874, 0.2551, 0.9874, 0.2551, 0.9788, 0.2583, 0.9788, 0.2692, 0.9229, 0.2723, 0.9229, 0.2723, 0.8862, 0.2692, 0.8862, 0.2614, 0.9874, 0.2583, 0.9874, 0.2583, 0.9788, 0.2614, 0.9788, 0.2532, 0.8862, 0.2564, 0.8862, 0.2564, 0.9166, 0.2532, 0.9166, 0.266, 0.9229, 0.2692, 0.9229, 0.2692, 0.8862, 0.266, 0.8862, 0.2564, 0.8862, 0.2596, 0.8862, 0.2596, 0.9166, 0.2564, 0.9166, 0.2646, 0.9874, 0.2614, 0.9874, 0.2614, 0.9788, 0.2646, 0.9788, 0.2678, 0.9874, 0.2646, 0.9874, 0.2646, 0.9788, 0.2678, 0.9788, 0.2532, 0.9229, 0.2564, 0.9229, 0.2564, 0.8862, 0.2532, 0.8862, 0.2532, 0.9104, 0.2564, 0.9104, 0.2564, 0.9229, 0.2532, 0.9229, 0.2564, 0.9104, 0.2596, 0.9104, 0.2596, 0.9229, 0.2564, 0.9229, 0.2532, 0.898, 0.2564, 0.898, 0.2564, 0.9104, 0.2532, 0.9104, 0.2532, 0.8855, 0.2564, 0.8855, 0.2564, 0.898, 0.2532, 0.898, 0.2564, 0.8855, 0.2596, 0.8855, 0.2596, 0.898, 0.2564, 0.898, 0.2596, 0.8862, 0.2628, 0.8862, 0.2628, 0.9166, 0.2596, 0.9166, 0.2596, 0.9229, 0.2628, 0.9229, 0.2628, 0.8862, 0.2596, 0.8862, 0.2596, 0.9104, 0.2628, 0.9104, 0.2628, 0.9229, 0.2596, 0.9229, 0.2628, 0.9104, 0.2663, 0.9104, 0.266, 0.9229, 0.2628, 0.9229, 0.2596, 0.898, 0.2628, 0.8978, 0.2628, 0.9104, 0.2596, 0.9104, 0.2596, 0.898, 0.2596, 0.8855, 0.2663, 0.8855, 0.2628, 0.8978, 0.2596, 0.946, 0.2628, 0.946, 0.2628, 0.9388, 0.2596, 0.9388, 0.2596, 0.9342, 0.2628, 0.9342, 0.2628, 0.946, 0.2596, 0.946, 0.2628, 0.9342, 0.266, 0.9342, 0.266, 0.946, 0.2628, 0.946, 0.2532, 0.946, 0.2564, 0.946, 0.2564, 0.9388, 0.2532, 0.9388, 0.2532, 0.9342, 0.2564, 0.9342, 0.2564, 0.946, 0.2532, 0.946, 0.2564, 0.9342, 0.2596, 0.9342, 0.2596, 0.946, 0.2564, 0.946, 0.266, 0.946, 0.2692, 0.946, 0.2692, 0.9388, 0.266, 0.9388, 0.266, 0.9342, 0.2692, 0.9342, 0.2692, 0.946, 0.266, 0.946, 0.2692, 0.9342, 0.2723, 0.9342, 0.2723, 0.946, 0.2692, 0.946, 0.2724, 0.9103, 0.2723, 0.9229, 0.2692, 0.9229, 0.2693, 0.9102, 0.2628, 0.9104, 0.2628, 0.8978, 0.266, 0.8979, 0.2663, 0.9104, 0.2663, 0.8855, 0.2677, 0.8855, 0.266, 0.8979, 0.2628, 0.8978, 0.2691, 0.8855, 0.2714, 0.8859, 0.2724, 0.8987, 0.2689, 0.8982, 0.2677, 0.8855, 0.2691, 0.8855, 0.2689, 0.8982, 0.266, 0.8979, 0.266, 0.8979, 0.2689, 0.8982, 0.2693, 0.9102, 0.2663, 0.9104, 0.266, 0.9205, 0.2692, 0.9205, 0.2692, 0.9256, 0.266, 0.9256, 0.2692, 0.9205, 0.2723, 0.9205, 0.2723, 0.9256, 0.2692, 0.9256, 0.2564, 0.9205, 0.2596, 0.9205, 0.2596, 0.9256, 0.2564, 0.9256, 0.2628, 0.9205, 0.266, 0.9205, 0.266, 0.9256, 0.2628, 0.9256, 0.2689, 0.8982, 0.2724, 0.8987, 0.2724, 0.9103, 0.2693, 0.9102, 0.266, 0.9166, 0.2692, 0.9166, 0.2692, 0.9205, 0.266, 0.9205, 0.2692, 0.9166, 0.2723, 0.9166, 0.2723, 0.9205, 0.2692, 0.9205, 0.2532, 0.9205, 0.2564, 0.9205, 0.2564, 0.9256, 0.2532, 0.9256, 0.2532, 0.9166, 0.2564, 0.9166, 0.2564, 0.9205, 0.2532, 0.9205, 0.2564, 0.9166, 0.2596, 0.9166, 0.2596, 0.9205, 0.2564, 0.9205, 0.2596, 0.9205, 0.2628, 0.9205, 0.2628, 0.9256, 0.2596, 0.9256, 0.2596, 0.9166, 0.2628, 0.9166, 0.2628, 0.9205, 0.2596, 0.9205, 0.2628, 0.9166, 0.266, 0.9166, 0.266, 0.9205, 0.2628, 0.9205, 0.266, 0.8862, 0.2692, 0.8862, 0.2692, 0.9166, 0.266, 0.9166, 0.2742, 0.9874, 0.271, 0.9874, 0.271, 0.9788, 0.2742, 0.9788, 0.271, 0.9874, 0.2678, 0.9874, 0.2678, 0.9788, 0.271, 0.9788, 0.2628, 0.8862, 0.266, 0.8862, 0.266, 0.9166, 0.2628, 0.9166])
me_plane_011.materials.append(mat_material_001)
me_plane_011.use_remesh_preserve_volume = False
me_plane_011.use_remesh_preserve_attributes = False
me_plane_011.use_mirror_vertex_groups = False
me_plane_011.update()
me_plane_010 = bpy.data.meshes.new('Plane.010')
me_plane_010.from_pydata([(2.0, -0.06325, 0.0), (-2.0, -0.06325, 0.0), (2.0, -0.3693, 6.0), (-2.0, -0.3693, 6.0), (0.6667, 0.5462, 0.0), (-2.0, 0.1537, 3.75), (-0.6667, 0.004885, 6.0), (0.6667, 0.2983, 6.0), (2.0, -0.2959, 4.5), (2.0, 0.2797, 3.0), (2.0, 0.07881, 1.5), (-2.0, 0.07881, 1.5), (-2.0, 0.2797, 3.0), (-2.0, -0.2959, 4.5), (0.6667, 0.6934, 1.5), (0.6667, 0.1351, 3.108), (0.6667, -0.08583, 4.474), (-0.6667, 0.7924, 1.407), (-0.6667, -0.004951, 3.117), (-0.6667, -0.3066, 4.598), (2.0, 0.1433, 0.75), (2.0, 0.495, 3.277), (-2.0, -0.1971, 5.25), (1.333, -0.2996, 6.0), (1.333, 0.4017, 0.0), (2.0, 0.1537, 3.75), (-1.333, -0.4463, 6.0), (0.0, 0.1516, 6.0), (0.6667, 0.2121, 5.25), (-0.6667, 0.2775, 5.25), (2.0, -0.1971, 5.25), (2.0, 0.2458, 2.25), (-2.0, 0.1433, 0.75), (-2.0, 0.2458, 2.25), (0.6667, 0.5413, 0.75), (0.6667, 0.3941, 2.25), (-0.6667, 0.4977, 2.353), (0.0, 0.8879, 1.343), (0.0, 0.253, 3.0), (0.0, -0.2055, 4.722), (1.333, 0.1485, 1.5), (1.333, 0.08819, 3.0), (1.333, -0.3268, 4.424), (-1.333, 0.04245, 3.099), (-1.333, -0.4461, 4.527), (-1.49, 0.5949, 2.373), (1.333, 0.1849, 2.25), (1.333, 0.3079, 0.75), (0.0, 0.5498, 2.235), (0.0, 0.9264, 0.6952), (0.0, 0.08989, 5.395), (1.333, -0.1274, 5.25), (-1.333, -0.2124, 5.25), (-0.6667, 0.6725, 0.75), (-1.333, 0.4884, 1.5), (-1.333, 0.5855, 0.75), (-0.6667, 0.5449, 0.0), (0.0, 0.7541, 0.0), (-1.333, 0.277, 0.0), (-2.0, -0.0806, 4.223), (0.6667, 0.3187, 3.75), (0.6667, 0.1832, 4.388), (-0.6667, 0.1939, 3.75), (-0.6667, 0.1334, 4.502), (0.0, 0.4683, 3.277), (0.6667, 0.3504, 3.345), (0.0, 0.342, 4.432), (1.333, 0.3035, 3.277), (1.333, -0.01093, 4.379), (2.0, -0.0806, 4.223), (-1.333, 0.2577, 3.272), (-0.6667, 0.2103, 3.351), (-1.333, 0.1307, 4.218), (-2.0, 0.495, 3.277), (-1.333, 0.05831, 3.567), (1.333, 0.0928, 3.75), (0.0, 0.448, 3.75)], [], [(52, 22, 3, 26), (51, 28, 7, 23), (50, 29, 6, 27), (17, 54, 45, 36), (48, 36, 18, 38), (43, 12, 73, 70), (47, 34, 14, 40), (46, 35, 15, 41), (42, 8, 69, 68), (45, 33, 12, 43), (16, 42, 68, 61), (9, 41, 67, 21), (36, 45, 43, 18), (41, 15, 65, 67), (39, 16, 61, 66), (19, 39, 66, 63), (31, 46, 41, 9), (10, 40, 46, 31), (40, 14, 35, 46), (20, 47, 40, 10), (0, 24, 47, 20), (24, 4, 34, 47), (15, 38, 64, 65), (35, 48, 38, 15), (14, 37, 48, 35), (37, 17, 36, 48), (34, 49, 37, 14), (34, 4, 57, 49), (28, 50, 27, 7), (16, 39, 50, 28), (39, 19, 29, 50), (30, 51, 23, 2), (8, 42, 51, 30), (42, 16, 28, 51), (29, 52, 26, 6), (19, 44, 52, 29), (44, 13, 22, 52), (11, 33, 45, 54), (37, 49, 53, 17), (57, 56, 53, 49), (58, 1, 32, 55), (56, 58, 55, 53), (53, 55, 54, 17), (62, 74, 72, 63), (74, 5, 59, 72), (75, 60, 61, 68), (76, 62, 63, 66), (55, 32, 11, 54), (71, 70, 74, 62), (70, 73, 5, 74), (25, 75, 68, 69), (21, 67, 75, 25), (67, 65, 60, 75), (60, 76, 66, 61), (65, 64, 76, 60), (64, 71, 62, 76), (18, 43, 70, 71), (13, 44, 72, 59), (44, 19, 63, 72), (38, 18, 71, 64)])
me_plane_010.polygons.foreach_set('use_smooth', [True] * 60)
_uv = me_plane_010.uv_layers.new(name='UVMap')
_uv.uv.foreach_set('vector', [0.2667, 0.946, 0.2699, 0.946, 0.2699, 0.9388, 0.2667, 0.9388, 0.254, 0.946, 0.2572, 0.946, 0.2572, 0.9388, 0.254, 0.9388, 0.2603, 0.946, 0.2635, 0.946, 0.2635, 0.9388, 0.2603, 0.9388, 0.2639, 0.9104, 0.2669, 0.9102, 0.2667, 0.9229, 0.2635, 0.9229, 0.2603, 0.9229, 0.2635, 0.9229, 0.2635, 0.8862, 0.2603, 0.8862, 0.2667, 0.8862, 0.2699, 0.8862, 0.2699, 0.9166, 0.2667, 0.9166, 0.254, 0.898, 0.2572, 0.898, 0.2572, 0.9104, 0.254, 0.9104, 0.254, 0.9229, 0.2572, 0.9229, 0.2572, 0.8862, 0.254, 0.8862, 0.2558, 0.9874, 0.2526, 0.9874, 0.2526, 0.9788, 0.2558, 0.9788, 0.2667, 0.9229, 0.2699, 0.9229, 0.2699, 0.8862, 0.2667, 0.8862, 0.259, 0.9874, 0.2558, 0.9874, 0.2558, 0.9788, 0.259, 0.9788, 0.2508, 0.8862, 0.254, 0.8862, 0.254, 0.9166, 0.2508, 0.9166, 0.2635, 0.9229, 0.2667, 0.9229, 0.2667, 0.8862, 0.2635, 0.8862, 0.254, 0.8862, 0.2572, 0.8862, 0.2572, 0.9166, 0.254, 0.9166, 0.2622, 0.9874, 0.259, 0.9874, 0.259, 0.9788, 0.2622, 0.9788, 0.2654, 0.9874, 0.2622, 0.9874, 0.2622, 0.9788, 0.2654, 0.9788, 0.2508, 0.9229, 0.254, 0.9229, 0.254, 0.8862, 0.2508, 0.8862, 0.2508, 0.9104, 0.254, 0.9104, 0.254, 0.9229, 0.2508, 0.9229, 0.254, 0.9104, 0.2572, 0.9104, 0.2572, 0.9229, 0.254, 0.9229, 0.2508, 0.898, 0.254, 0.898, 0.254, 0.9104, 0.2508, 0.9104, 0.2508, 0.8855, 0.254, 0.8855, 0.254, 0.898, 0.2508, 0.898, 0.254, 0.8855, 0.2572, 0.8855, 0.2572, 0.898, 0.254, 0.898, 0.2572, 0.8862, 0.2603, 0.8862, 0.2603, 0.9166, 0.2572, 0.9166, 0.2572, 0.9229, 0.2603, 0.9229, 0.2603, 0.8862, 0.2572, 0.8862, 0.2572, 0.9104, 0.2603, 0.9104, 0.2603, 0.9229, 0.2572, 0.9229, 0.2603, 0.9104, 0.2639, 0.9104, 0.2635, 0.9229, 0.2603, 0.9229, 0.2572, 0.898, 0.2604, 0.8978, 0.2603, 0.9104, 0.2572, 0.9104, 0.2572, 0.898, 0.2572, 0.8855, 0.2638, 0.8855, 0.2604, 0.8978, 0.2572, 0.946, 0.2603, 0.946, 0.2603, 0.9388, 0.2572, 0.9388, 0.2572, 0.9342, 0.2603, 0.9342, 0.2603, 0.946, 0.2572, 0.946, 0.2603, 0.9342, 0.2635, 0.9342, 0.2635, 0.946, 0.2603, 0.946, 0.2508, 0.946, 0.254, 0.946, 0.254, 0.9388, 0.2508, 0.9388, 0.2508, 0.9342, 0.254, 0.9342, 0.254, 0.946, 0.2508, 0.946, 0.254, 0.9342, 0.2572, 0.9342, 0.2572, 0.946, 0.254, 0.946, 0.2635, 0.946, 0.2667, 0.946, 0.2667, 0.9388, 0.2635, 0.9388, 0.2635, 0.9342, 0.2667, 0.9342, 0.2667, 0.946, 0.2635, 0.946, 0.2667, 0.9342, 0.2699, 0.9342, 0.2699, 0.946, 0.2667, 0.946, 0.27, 0.9103, 0.2699, 0.9229, 0.2667, 0.9229, 0.2669, 0.9102, 0.2603, 0.9104, 0.2604, 0.8978, 0.2635, 0.8979, 0.2639, 0.9104, 0.2638, 0.8855, 0.2652, 0.8855, 0.2635, 0.8979, 0.2604, 0.8978, 0.2666, 0.8855, 0.269, 0.8859, 0.27, 0.8987, 0.2665, 0.8982, 0.2652, 0.8855, 0.2666, 0.8855, 0.2665, 0.8982, 0.2635, 0.8979, 0.2635, 0.8979, 0.2665, 0.8982, 0.2669, 0.9102, 0.2639, 0.9104, 0.2635, 0.9205, 0.2667, 0.9205, 0.2667, 0.9256, 0.2635, 0.9256, 0.2667, 0.9205, 0.2699, 0.9205, 0.2699, 0.9256, 0.2667, 0.9256, 0.254, 0.9205, 0.2572, 0.9205, 0.2572, 0.9256, 0.254, 0.9256, 0.2603, 0.9205, 0.2635, 0.9205, 0.2635, 0.9256, 0.2603, 0.9256, 0.2665, 0.8982, 0.27, 0.8987, 0.27, 0.9103, 0.2669, 0.9102, 0.2635, 0.9166, 0.2667, 0.9166, 0.2667, 0.9205, 0.2635, 0.9205, 0.2667, 0.9166, 0.2699, 0.9166, 0.2699, 0.9205, 0.2667, 0.9205, 0.2508, 0.9205, 0.254, 0.9205, 0.254, 0.9256, 0.2508, 0.9256, 0.2508, 0.9166, 0.254, 0.9166, 0.254, 0.9205, 0.2508, 0.9205, 0.254, 0.9166, 0.2572, 0.9166, 0.2572, 0.9205, 0.254, 0.9205, 0.2572, 0.9205, 0.2603, 0.9205, 0.2603, 0.9256, 0.2572, 0.9256, 0.2572, 0.9166, 0.2603, 0.9166, 0.2603, 0.9205, 0.2572, 0.9205, 0.2603, 0.9166, 0.2635, 0.9166, 0.2635, 0.9205, 0.2603, 0.9205, 0.2635, 0.8862, 0.2667, 0.8862, 0.2667, 0.9166, 0.2635, 0.9166, 0.2717, 0.9874, 0.2686, 0.9874, 0.2686, 0.9788, 0.2717, 0.9788, 0.2686, 0.9874, 0.2654, 0.9874, 0.2654, 0.9788, 0.2686, 0.9788, 0.2603, 0.8862, 0.2635, 0.8862, 0.2635, 0.9166, 0.2603, 0.9166])
me_plane_010.materials.append(mat_material_001)
me_plane_010.use_remesh_preserve_volume = False
me_plane_010.use_remesh_preserve_attributes = False
me_plane_010.use_mirror_vertex_groups = False
me_plane_010.update()
me_plane_007 = bpy.data.meshes.new('Plane.007')
me_plane_007.from_pydata([(-2.0, -0.06325, -5.484e-06), (2.0, -0.06325, -5.484e-06), (-2.0, -0.3693, 6.0), (2.0, -0.3693, 6.0), (-0.7344, 0.5933, -5.484e-06), (2.0, 0.1537, 3.75), (0.5989, -0.3858, 6.0), (-0.7344, -0.09232, 6.0), (-2.0, -0.2959, 4.5), (-2.0, 0.2797, 3.0), (-2.0, 0.07881, 1.5), (2.0, 0.07881, 1.5), (2.0, 0.2797, 3.0), (2.0, -0.2959, 4.5), (-0.7344, 0.3558, 1.5), (-0.7344, 0.2039, 3.108), (-0.7344, -0.1204, 4.241), (0.5989, 0.06232, 1.407), (0.5989, 0.06385, 3.117), (0.5989, -0.1372, 4.245), (-2.0, 0.1433, 0.75), (-2.0, 0.495, 3.277), (2.0, -0.1971, 5.25), (-1.401, -0.2308, 6.0), (-1.401, 0.265, -5.484e-06), (-2.0, 0.1537, 3.75), (1.266, -0.3775, 6.0), (-0.06778, -0.239, 6.0), (-0.7344, 0.07986, 5.25), (0.5989, -0.0901, 5.25), (-2.0, -0.1971, 5.25), (-2.0, 0.2458, 2.25), (2.0, 0.1433, 0.75), (2.0, 0.2458, 2.25), (-0.7344, 0.6101, 0.75), (-0.7344, 0.2615, 2.25), (0.5989, 0.06908, 2.25), (-0.06778, 0.209, 1.343), (-0.06778, 0.3218, 3.163), (-0.06778, -0.0361, 4.245), (-1.401, 0.2173, 1.5), (-1.401, 0.157, 3.0), (-1.401, -0.6991, 4.267), (1.266, 0.1113, 3.099), (1.266, -0.1806, 4.527), (1.266, 0.1574, 2.25), (-1.401, 0.2537, 2.25), (-1.401, 0.3767, 0.75), (-0.06778, 0.1653, 2.25), (-0.06778, 0.6769, 0.6952), (-0.06778, -0.005119, 5.25), (-1.401, -0.05862, 5.25), (1.266, -0.1436, 5.25), (2.0, 0.184, 1.973), (1.266, 0.1163, 1.895), (0.5989, 1.127, 0.75), (1.266, 0.5572, 1.5), (1.266, 0.9005, 0.75), (0.0299, 0.97, 0.638), (1.311, 0.2076, 1.796), (0.68, 0.6297, 1.388), (0.5989, 1.087, -5.484e-06), (-0.06778, 1.132, -5.484e-06), (1.266, 0.8854, -5.484e-06), (2.0, -0.0806, 4.223), (-0.7344, 0.3875, 3.75), (-0.7344, 0.2034, 4.155), (0.5989, 0.2627, 3.75), (0.5989, 0.2023, 4.149), (-0.06778, 0.5371, 3.441), (-0.7344, 0.4192, 3.345), (-0.06778, 0.4109, 4.223), (-1.401, 0.3723, 3.277), (-1.401, -0.2593, 4.223), (-2.0, -0.0806, 4.223), (1.266, 0.3265, 3.272), (0.5989, 0.2791, 3.351), (1.266, 0.1995, 4.218), (2.0, 0.495, 3.277), (1.266, 0.1271, 3.567), (-1.401, 0.1616, 3.75), (-0.06778, 0.5168, 3.75)], [], [(52, 26, 3, 22), (51, 23, 7, 28), (50, 27, 6, 29), (49, 37, 17), (48, 38, 18, 36), (43, 75, 78, 12), (47, 40, 14, 34), (46, 41, 15, 35), (42, 73, 74, 8), (45, 43, 12, 33), (16, 66, 73, 42), (9, 21, 72, 41), (36, 18, 43, 45), (17, 36, 45, 54), (41, 72, 70, 15), (39, 71, 66, 16), (19, 68, 71, 39), (31, 9, 41, 46), (10, 31, 46, 40), (40, 46, 35, 14), (20, 10, 40, 47), (0, 20, 47, 24), (24, 47, 34, 4), (15, 70, 69, 38), (35, 15, 38, 48), (14, 35, 48, 37), (37, 48, 36, 17), (34, 14, 37, 49), (4, 34, 49), (28, 7, 27, 50), (16, 28, 50, 39), (39, 50, 29, 19), (30, 2, 23, 51), (8, 30, 51, 42), (42, 51, 28, 16), (29, 6, 26, 52), (19, 29, 52, 44), (44, 52, 22, 13), (54, 45, 33, 53), (17, 60, 58, 49), (60, 55, 58), (58, 62, 4), (59, 56, 60), (62, 58, 55, 61), (63, 57, 32, 1), (61, 55, 57, 63), (55, 60, 56, 57), (67, 68, 77, 79), (53, 59, 54), (79, 77, 64, 5), (80, 73, 66, 65), (81, 71, 68, 67), (49, 58, 4), (54, 59, 60, 17), (56, 59, 53, 11), (57, 56, 11, 32), (76, 67, 79, 75), (75, 79, 5, 78), (25, 74, 73, 80), (21, 25, 80, 72), (72, 80, 65, 70), (65, 66, 71, 81), (70, 65, 81, 69), (69, 81, 67, 76), (18, 76, 75, 43), (13, 64, 77, 44), (44, 77, 68, 19), (38, 69, 76, 18)])
me_plane_007.polygons.foreach_set('use_smooth', [True] * 68)
_uv = me_plane_007.uv_layers.new(name='UVMap')
_uv.uv.foreach_set('vector', [0.2667, 0.946, 0.2667, 0.9388, 0.2699, 0.9388, 0.2699, 0.946, 0.254, 0.946, 0.254, 0.9388, 0.2572, 0.9388, 0.2572, 0.946, 0.2603, 0.946, 0.2603, 0.9388, 0.2635, 0.9388, 0.2635, 0.946, 0.2603, 0.898, 0.2603, 0.9104, 0.2635, 0.9104, 0.2603, 0.9229, 0.2603, 0.8862, 0.2635, 0.8862, 0.2635, 0.9229, 0.2667, 0.8862, 0.2667, 0.9166, 0.2699, 0.9166, 0.2699, 0.8862, 0.254, 0.898, 0.254, 0.9104, 0.2572, 0.9104, 0.2572, 0.898, 0.254, 0.9229, 0.254, 0.8862, 0.2572, 0.8862, 0.2572, 0.9229, 0.2558, 0.9874, 0.2558, 0.9788, 0.2526, 0.9788, 0.2526, 0.9874, 0.2667, 0.9229, 0.2667, 0.8862, 0.2699, 0.8862, 0.2699, 0.9229, 0.259, 0.9874, 0.259, 0.9788, 0.2558, 0.9788, 0.2558, 0.9874, 0.2508, 0.8862, 0.2508, 0.9166, 0.254, 0.9166, 0.254, 0.8862, 0.2635, 0.9229, 0.2635, 0.8862, 0.2667, 0.8862, 0.2667, 0.9229, 0.2635, 0.9104, 0.2635, 0.9229, 0.2667, 0.9229, 0.2667, 0.917, 0.254, 0.8862, 0.254, 0.9166, 0.2572, 0.9166, 0.2572, 0.8862, 0.2622, 0.9874, 0.2622, 0.9788, 0.259, 0.9788, 0.259, 0.9874, 0.2654, 0.9874, 0.2654, 0.9788, 0.2622, 0.9788, 0.2622, 0.9874, 0.2508, 0.9229, 0.2508, 0.8862, 0.254, 0.8862, 0.254, 0.9229, 0.2508, 0.9104, 0.2508, 0.9229, 0.254, 0.9229, 0.254, 0.9104, 0.254, 0.9104, 0.254, 0.9229, 0.2572, 0.9229, 0.2572, 0.9104, 0.2508, 0.898, 0.2508, 0.9104, 0.254, 0.9104, 0.254, 0.898, 0.2508, 0.8855, 0.2508, 0.898, 0.254, 0.898, 0.254, 0.8855, 0.254, 0.8855, 0.254, 0.898, 0.2572, 0.898, 0.2572, 0.8855, 0.2572, 0.8862, 0.2572, 0.9166, 0.2603, 0.9166, 0.2603, 0.8862, 0.2572, 0.9229, 0.2572, 0.8862, 0.2603, 0.8862, 0.2603, 0.9229, 0.2572, 0.9104, 0.2572, 0.9229, 0.2603, 0.9229, 0.2603, 0.9104, 0.2603, 0.9104, 0.2603, 0.9229, 0.2635, 0.9229, 0.2635, 0.9104, 0.2572, 0.898, 0.2572, 0.9104, 0.2603, 0.9104, 0.2603, 0.898, 0.2572, 0.8855, 0.2572, 0.898, 0.2603, 0.898, 0.2572, 0.946, 0.2572, 0.9388, 0.2603, 0.9388, 0.2603, 0.946, 0.2572, 0.9342, 0.2572, 0.946, 0.2603, 0.946, 0.2603, 0.9342, 0.2603, 0.9342, 0.2603, 0.946, 0.2635, 0.946, 0.2635, 0.9342, 0.2508, 0.946, 0.2508, 0.9388, 0.254, 0.9388, 0.254, 0.946, 0.2508, 0.9342, 0.2508, 0.946, 0.254, 0.946, 0.254, 0.9342, 0.254, 0.9342, 0.254, 0.946, 0.2572, 0.946, 0.2572, 0.9342, 0.2635, 0.946, 0.2635, 0.9388, 0.2667, 0.9388, 0.2667, 0.946, 0.2635, 0.9342, 0.2635, 0.946, 0.2667, 0.946, 0.2667, 0.9342, 0.2667, 0.9342, 0.2667, 0.946, 0.2699, 0.946, 0.2699, 0.9342, 0.2667, 0.917, 0.2667, 0.9229, 0.2699, 0.9229, 0.2699, 0.9183, 0.2577, 0.9691, 0.2577, 0.9691, 0.2545, 0.9679, 0.2545, 0.9679, 0.2655, 0.8791, 0.2655, 0.8767, 0.2641, 0.8767, 0.2641, 0.8767, 0.2641, 0.8744, 0.2627, 0.8744, 0.2669, 0.8803, 0.2669, 0.8791, 0.2655, 0.8791, 0.2641, 0.8744, 0.2641, 0.8767, 0.2655, 0.8767, 0.2655, 0.8744, 0.2669, 0.8744, 0.2669, 0.8767, 0.2683, 0.8767, 0.2683, 0.8744, 0.2655, 0.8744, 0.2655, 0.8767, 0.2669, 0.8767, 0.2669, 0.8744, 0.2655, 0.8767, 0.2655, 0.8791, 0.2669, 0.8791, 0.2669, 0.8767, 0.2635, 0.9205, 0.2635, 0.9256, 0.2667, 0.9256, 0.2667, 0.9205, 0.264, 0.9698, 0.2609, 0.9697, 0.2609, 0.9697, 0.2667, 0.9205, 0.2667, 0.9256, 0.2699, 0.9256, 0.2699, 0.9205, 0.254, 0.9205, 0.254, 0.9256, 0.2572, 0.9256, 0.2572, 0.9205, 0.2603, 0.9205, 0.2603, 0.9256, 0.2635, 0.9256, 0.2635, 0.9205, 0.2545, 0.9679, 0.2545, 0.9679, 0.2513, 0.9668, 0.2609, 0.9697, 0.2609, 0.9697, 0.2577, 0.9691, 0.2577, 0.9691, 0.2669, 0.8791, 0.2669, 0.8803, 0.2683, 0.8806, 0.2683, 0.8791, 0.2669, 0.8767, 0.2669, 0.8791, 0.2683, 0.8791, 0.2683, 0.8767, 0.2635, 0.9166, 0.2635, 0.9205, 0.2667, 0.9205, 0.2667, 0.9166, 0.2667, 0.9166, 0.2667, 0.9205, 0.2699, 0.9205, 0.2699, 0.9166, 0.2508, 0.9205, 0.2508, 0.9256, 0.254, 0.9256, 0.254, 0.9205, 0.2508, 0.9166, 0.2508, 0.9205, 0.254, 0.9205, 0.254, 0.9166, 0.254, 0.9166, 0.254, 0.9205, 0.2572, 0.9205, 0.2572, 0.9166, 0.2572, 0.9205, 0.2572, 0.9256, 0.2603, 0.9256, 0.2603, 0.9205, 0.2572, 0.9166, 0.2572, 0.9205, 0.2603, 0.9205, 0.2603, 0.9166, 0.2603, 0.9166, 0.2603, 0.9205, 0.2635, 0.9205, 0.2635, 0.9166, 0.2635, 0.8862, 0.2635, 0.9166, 0.2667, 0.9166, 0.2667, 0.8862, 0.2717, 0.9874, 0.2717, 0.9788, 0.2686, 0.9788, 0.2686, 0.9874, 0.2686, 0.9874, 0.2686, 0.9788, 0.2654, 0.9788, 0.2654, 0.9874, 0.2603, 0.8862, 0.2603, 0.9166, 0.2635, 0.9166, 0.2635, 0.8862])
me_plane_007.materials.append(mat_material_001)
me_plane_007.use_remesh_preserve_volume = False
me_plane_007.use_remesh_preserve_attributes = False
me_plane_007.use_mirror_vertex_groups = False
me_plane_007.update()
me_plane_006 = bpy.data.meshes.new('Plane.006')
me_plane_006.from_pydata([(-2.0, -0.06325, 0.0), (2.0, -0.06325, 0.0), (-2.0, -0.3693, 6.0), (2.0, -0.3693, 6.0), (-0.6707, 0.2645, 0.0), (2.0, 0.1537, 3.75), (0.6626, -0.6019, 6.0), (-0.6707, -0.5817, 6.0), (-2.0, -0.2959, 4.5), (-2.0, 0.2797, 3.0), (-2.0, 0.07881, 1.5), (2.0, 0.07881, 1.5), (2.0, 0.2797, 3.0), (2.0, -0.2959, 4.5), (-0.6707, -0.5388, 1.5), (-0.6707, 0.2337, 3.108), (-0.6707, -0.3674, 4.474), (0.6626, -0.6387, 1.407), (0.6626, 0.1184, 3.117), (0.6626, -0.3392, 4.598), (-2.0, 0.1433, 0.75), (-2.0, 0.495, 3.277), (2.0, -0.1971, 5.25), (-1.337, -0.3579, 6.0), (-1.337, 0.1076, 0.0), (-2.0, 0.1537, 3.75), (1.329, -0.4169, 6.0), (-0.00407, -0.4989, 6.0), (-0.6707, -0.2485, 5.25), (0.6626, -0.2639, 5.25), (-2.0, -0.1971, 5.25), (-2.0, 0.2458, 2.25), (2.0, 0.1433, 0.75), (2.0, 0.2458, 2.25), (-0.6707, -0.2456, 0.75), (-0.6707, -0.244, 2.25), (0.6626, -0.4231, 2.353), (-0.00407, -0.3837, 1.343), (-0.00407, 0.2512, 3.0), (-0.00407, -0.2113, 4.722), (-1.337, -0.2785, 1.5), (-1.337, -0.1596, 3.0), (-1.337, -0.5565, 4.424), (1.239, 0.2662, 3.099), (1.329, -0.706, 4.527), (1.486, -0.2253, 2.373), (-1.337, -0.3025, 2.25), (-1.337, -0.4204, 0.75), (-0.00407, -0.3606, 2.235), (-0.00407, -0.4222, 0.6952), (-0.00407, -0.3299, 5.395), (-1.337, -0.2278, 5.25), (1.329, -0.197, 5.25), (0.6626, -0.5515, 0.75), (1.329, -0.4753, 1.5), (1.329, -0.5695, 0.75), (0.6626, -0.09567, 0.0), (-0.00407, 0.2027, 0.0), (1.329, -0.0409, 0.0), (2.0, -0.0806, 4.223), (-0.6707, 0.05559, 3.75), (-0.6707, 0.1847, 4.388), (0.6626, -0.07113, 3.75), (0.6626, -0.001048, 4.502), (-0.00407, 0.03596, 3.277), (-0.6707, 0.02278, 3.345), (-0.00407, 0.1615, 4.432), (-1.337, -0.3701, 3.277), (-1.337, -0.06848, 4.379), (-2.0, -0.0806, 4.223), (1.175, 0.08212, 3.272), (0.6626, -0.09198, 3.351), (1.329, -0.5128, 4.218), (2.0, 0.495, 3.277), (1.329, -0.04515, 3.567), (-1.337, -0.173, 3.75), (-0.00407, 0.05626, 3.75)], [], [(52, 26, 3, 22), (51, 23, 7, 28), (50, 27, 6, 29), (17, 36, 45, 54), (48, 38, 18, 36), (43, 70, 73, 12), (47, 40, 14, 34), (46, 41, 15, 35), (42, 68, 69, 8), (45, 43, 12, 33), (16, 61, 68, 42), (9, 21, 67, 41), (36, 18, 43, 45), (41, 67, 65, 15), (39, 66, 61, 16), (19, 63, 66, 39), (31, 9, 41, 46), (10, 31, 46, 40), (40, 46, 35, 14), (20, 10, 40, 47), (0, 20, 47, 24), (24, 47, 34, 4), (15, 65, 64, 38), (35, 15, 38, 48), (14, 35, 48, 37), (37, 48, 36, 17), (34, 14, 37, 49), (34, 49, 57, 4), (28, 7, 27, 50), (16, 28, 50, 39), (39, 50, 29, 19), (30, 2, 23, 51), (8, 30, 51, 42), (42, 51, 28, 16), (29, 6, 26, 52), (19, 29, 52, 44), (44, 52, 22, 13), (11, 54, 45, 33), (37, 17, 53, 49), (57, 49, 53, 56), (58, 55, 32, 1), (56, 53, 55, 58), (53, 17, 54, 55), (62, 63, 72, 74), (74, 72, 59, 5), (75, 68, 61, 60), (76, 66, 63, 62), (55, 54, 11, 32), (71, 62, 74, 70), (70, 74, 5, 73), (25, 69, 68, 75), (21, 25, 75, 67), (67, 75, 60, 65), (60, 61, 66, 76), (65, 60, 76, 64), (64, 76, 62, 71), (18, 71, 70, 43), (13, 59, 72, 44), (44, 72, 63, 19), (38, 64, 71, 18)])
me_plane_006.polygons.foreach_set('use_smooth', [True] * 60)
_uv = me_plane_006.uv_layers.new(name='UVMap')
_uv.uv.foreach_set('vector', [0.2667, 0.946, 0.2667, 0.9388, 0.2699, 0.9388, 0.2699, 0.946, 0.254, 0.946, 0.254, 0.9388, 0.2572, 0.9388, 0.2572, 0.946, 0.2603, 0.946, 0.2603, 0.9388, 0.2635, 0.9388, 0.2635, 0.946, 0.2639, 0.9104, 0.2635, 0.9229, 0.2667, 0.9229, 0.2669, 0.9102, 0.2603, 0.9229, 0.2603, 0.8862, 0.2635, 0.8862, 0.2635, 0.9229, 0.2667, 0.8862, 0.2667, 0.9166, 0.2699, 0.9166, 0.2699, 0.8862, 0.254, 0.898, 0.254, 0.9104, 0.2572, 0.9104, 0.2572, 0.898, 0.254, 0.9229, 0.254, 0.8862, 0.2572, 0.8862, 0.2572, 0.9229, 0.2558, 0.9874, 0.2558, 0.9788, 0.2526, 0.9788, 0.2526, 0.9874, 0.2667, 0.9229, 0.2667, 0.8862, 0.2699, 0.8862, 0.2699, 0.9229, 0.259, 0.9874, 0.259, 0.9788, 0.2558, 0.9788, 0.2558, 0.9874, 0.2508, 0.8862, 0.2508, 0.9166, 0.254, 0.9166, 0.254, 0.8862, 0.2635, 0.9229, 0.2635, 0.8862, 0.2667, 0.8862, 0.2667, 0.9229, 0.254, 0.8862, 0.254, 0.9166, 0.2572, 0.9166, 0.2572, 0.8862, 0.2622, 0.9874, 0.2622, 0.9788, 0.259, 0.9788, 0.259, 0.9874, 0.2654, 0.9874, 0.2654, 0.9788, 0.2622, 0.9788, 0.2622, 0.9874, 0.2508, 0.9229, 0.2508, 0.8862, 0.254, 0.8862, 0.254, 0.9229, 0.2508, 0.9104, 0.2508, 0.9229, 0.254, 0.9229, 0.254, 0.9104, 0.254, 0.9104, 0.254, 0.9229, 0.2572, 0.9229, 0.2572, 0.9104, 0.2508, 0.898, 0.2508, 0.9104, 0.254, 0.9104, 0.254, 0.898, 0.2508, 0.8855, 0.2508, 0.898, 0.254, 0.898, 0.254, 0.8855, 0.254, 0.8855, 0.254, 0.898, 0.2572, 0.898, 0.2572, 0.8855, 0.2572, 0.8862, 0.2572, 0.9166, 0.2603, 0.9166, 0.2603, 0.8862, 0.2572, 0.9229, 0.2572, 0.8862, 0.2603, 0.8862, 0.2603, 0.9229, 0.2572, 0.9104, 0.2572, 0.9229, 0.2603, 0.9229, 0.2603, 0.9104, 0.2603, 0.9104, 0.2603, 0.9229, 0.2635, 0.9229, 0.2639, 0.9104, 0.2572, 0.898, 0.2572, 0.9104, 0.2603, 0.9104, 0.2604, 0.8978, 0.2572, 0.898, 0.2604, 0.8978, 0.2638, 0.8855, 0.2572, 0.8855, 0.2572, 0.946, 0.2572, 0.9388, 0.2603, 0.9388, 0.2603, 0.946, 0.2572, 0.9342, 0.2572, 0.946, 0.2603, 0.946, 0.2603, 0.9342, 0.2603, 0.9342, 0.2603, 0.946, 0.2635, 0.946, 0.2635, 0.9342, 0.2508, 0.946, 0.2508, 0.9388, 0.254, 0.9388, 0.254, 0.946, 0.2508, 0.9342, 0.2508, 0.946, 0.254, 0.946, 0.254, 0.9342, 0.254, 0.9342, 0.254, 0.946, 0.2572, 0.946, 0.2572, 0.9342, 0.2635, 0.946, 0.2635, 0.9388, 0.2667, 0.9388, 0.2667, 0.946, 0.2635, 0.9342, 0.2635, 0.946, 0.2667, 0.946, 0.2667, 0.9342, 0.2667, 0.9342, 0.2667, 0.946, 0.2699, 0.946, 0.2699, 0.9342, 0.27, 0.9103, 0.2669, 0.9102, 0.2667, 0.9229, 0.2699, 0.9229, 0.2603, 0.9104, 0.2639, 0.9104, 0.2635, 0.8979, 0.2604, 0.8978, 0.2638, 0.8855, 0.2604, 0.8978, 0.2635, 0.8979, 0.2652, 0.8855, 0.2666, 0.8855, 0.2665, 0.8982, 0.27, 0.8987, 0.269, 0.8859, 0.2652, 0.8855, 0.2635, 0.8979, 0.2665, 0.8982, 0.2666, 0.8855, 0.2635, 0.8979, 0.2639, 0.9104, 0.2669, 0.9102, 0.2665, 0.8982, 0.2635, 0.9205, 0.2635, 0.9256, 0.2667, 0.9256, 0.2667, 0.9205, 0.2667, 0.9205, 0.2667, 0.9256, 0.2699, 0.9256, 0.2699, 0.9205, 0.254, 0.9205, 0.254, 0.9256, 0.2572, 0.9256, 0.2572, 0.9205, 0.2603, 0.9205, 0.2603, 0.9256, 0.2635, 0.9256, 0.2635, 0.9205, 0.2665, 0.8982, 0.2669, 0.9102, 0.27, 0.9103, 0.27, 0.8987, 0.2635, 0.9166, 0.2635, 0.9205, 0.2667, 0.9205, 0.2667, 0.9166, 0.2667, 0.9166, 0.2667, 0.9205, 0.2699, 0.9205, 0.2699, 0.9166, 0.2508, 0.9205, 0.2508, 0.9256, 0.254, 0.9256, 0.254, 0.9205, 0.2508, 0.9166, 0.2508, 0.9205, 0.254, 0.9205, 0.254, 0.9166, 0.254, 0.9166, 0.254, 0.9205, 0.2572, 0.9205, 0.2572, 0.9166, 0.2572, 0.9205, 0.2572, 0.9256, 0.2603, 0.9256, 0.2603, 0.9205, 0.2572, 0.9166, 0.2572, 0.9205, 0.2603, 0.9205, 0.2603, 0.9166, 0.2603, 0.9166, 0.2603, 0.9205, 0.2635, 0.9205, 0.2635, 0.9166, 0.2635, 0.8862, 0.2635, 0.9166, 0.2667, 0.9166, 0.2667, 0.8862, 0.2717, 0.9874, 0.2717, 0.9788, 0.2686, 0.9788, 0.2686, 0.9874, 0.2686, 0.9874, 0.2686, 0.9788, 0.2654, 0.9788, 0.2654, 0.9874, 0.2603, 0.8862, 0.2603, 0.9166, 0.2635, 0.9166, 0.2635, 0.8862])
me_plane_006.materials.append(mat_material_001)
me_plane_006.use_remesh_preserve_volume = False
me_plane_006.use_remesh_preserve_attributes = False
me_plane_006.use_mirror_vertex_groups = False
me_plane_006.update()
me_plane_005 = bpy.data.meshes.new('Plane.005')
me_plane_005.from_pydata([(2.0, -0.06244, 0.0), (-2.0, -0.06325, 0.0), (2.0, -0.3693, 6.0), (-2.0, -0.3693, 6.0), (0.6667, 0.3655, 0.0), (-2.0, 0.1537, 3.75), (-0.6667, -0.2383, 6.0), (0.6667, -0.4598, 6.0), (2.0, -0.2913, 4.5), (2.0, 0.2797, 3.0), (2.0, 0.07881, 1.5), (-2.0, 0.07881, 1.5), (-2.0, 0.2797, 3.0), (-2.0, -0.2959, 4.5), (0.6667, -0.3965, 1.5), (0.6667, 0.3738, 2.874), (0.6667, -0.2349, 4.474), (-0.6667, -0.2748, 1.407), (-0.6667, 0.4868, 3.117), (-0.6667, -0.05157, 4.598), (2.0, 0.1433, 0.75), (2.0, 0.495, 3.277), (-2.0, -0.1971, 5.25), (1.333, -0.1321, 6.0), (1.333, 0.09548, 0.0), (2.0, 0.1537, 3.75), (-1.333, 0.01889, 6.0), (0.0, -0.3276, 6.0), (0.6667, -0.2012, 5.25), (-0.6667, -0.2582, 5.25), (2.0, -0.1964, 5.25), (2.0, 0.2458, 2.25), (-2.0, 0.1433, 0.75), (-2.0, 0.2458, 2.25), (0.6667, -0.1169, 0.75), (0.6667, -0.09822, 2.25), (-0.6667, -0.05128, 2.353), (0.0, -0.08727, 1.343), (0.0, 0.5531, 3.0), (0.0, -0.0255, 4.722), (1.333, -0.4262, 1.5), (1.119, 0.2818, 2.643), (1.333, -0.5504, 4.424), (-1.067, 0.5339, 3.099), (-1.333, -0.3991, 4.527), (-1.232, -0.05968, 2.373), (1.333, -0.3796, 1.933), (1.333, -0.4433, 0.75), (0.0, -0.05882, 2.235), (0.0, -0.1515, 0.6952), (0.0, -0.07348, 5.395), (1.333, -0.05285, 5.25), (-1.333, -0.03654, 5.25), (-0.6667, -0.2025, 0.75), (-1.333, -0.5765, 1.5), (-1.333, -0.6524, 0.75), (-0.6667, 0.2265, 0.0), (0.0, 0.4458, 0.0), (-1.333, -0.1123, 0.0), (-2.0, -0.0806, 4.223), (0.6667, 0.1973, 3.75), (0.6667, 0.3271, 4.388), (-0.6667, 0.2963, 3.75), (-0.6667, 0.3653, 4.502), (0.0, 0.3378, 3.277), (0.6667, 0.1646, 3.345), (0.0, 0.405, 4.432), (1.119, 0.1011, 3.277), (1.333, -0.05075, 4.379), (2.0, -0.08058, 4.223), (-1.067, 0.4375, 3.272), (-0.6667, 0.2759, 3.351), (-1.333, -0.2276, 4.218), (-2.0, 0.495, 3.277), (-1.333, -0.1486, 3.567), (1.333, -0.1559, 3.75), (0.0, 0.3581, 3.75)], [], [(52, 22, 3, 26), (51, 28, 7, 23), (50, 29, 6, 27), (17, 54, 45, 36), (48, 36, 18, 38), (43, 12, 73, 70), (47, 34, 14, 40), (46, 35, 15, 41), (42, 8, 69, 68), (45, 33, 12, 43), (16, 42, 68, 61), (9, 41, 67, 21), (36, 45, 43, 18), (41, 15, 65, 67), (39, 16, 61, 66), (19, 39, 66, 63), (31, 46, 41, 9), (10, 40, 46, 31), (40, 14, 35, 46), (20, 47, 40, 10), (0, 24, 47, 20), (24, 4, 34, 47), (15, 38, 64, 65), (35, 48, 38, 15), (14, 37, 48, 35), (37, 17, 36, 48), (34, 49, 37, 14), (34, 4, 57, 49), (28, 50, 27, 7), (16, 39, 50, 28), (39, 19, 29, 50), (30, 51, 23, 2), (8, 42, 51, 30), (42, 16, 28, 51), (29, 52, 26, 6), (19, 44, 52, 29), (44, 13, 22, 52), (11, 33, 45, 54), (37, 49, 53, 17), (57, 56, 53, 49), (58, 1, 32, 55), (56, 58, 55, 53), (53, 55, 54, 17), (62, 74, 72, 63), (74, 5, 59, 72), (75, 60, 61, 68), (76, 62, 63, 66), (55, 32, 11, 54), (71, 70, 74, 62), (70, 73, 5, 74), (25, 75, 68, 69), (21, 67, 75, 25), (67, 65, 60, 75), (60, 76, 66, 61), (65, 64, 76, 60), (64, 71, 62, 76), (18, 43, 70, 71), (13, 44, 72, 59), (44, 19, 63, 72), (38, 18, 71, 64)])
me_plane_005.polygons.foreach_set('use_smooth', [True] * 60)
_uv = me_plane_005.uv_layers.new(name='UVMap')
_uv.uv.foreach_set('vector', [0.2667, 0.946, 0.2699, 0.946, 0.2699, 0.9388, 0.2667, 0.9388, 0.254, 0.946, 0.2572, 0.946, 0.2572, 0.9388, 0.254, 0.9388, 0.2603, 0.946, 0.2635, 0.946, 0.2635, 0.9388, 0.2603, 0.9388, 0.2639, 0.9104, 0.2669, 0.9102, 0.2667, 0.9229, 0.2635, 0.9229, 0.2603, 0.9229, 0.2635, 0.9229, 0.2635, 0.8862, 0.2603, 0.8862, 0.2667, 0.8862, 0.2699, 0.8862, 0.2699, 0.9166, 0.2667, 0.9166, 0.254, 0.898, 0.2572, 0.898, 0.2572, 0.9104, 0.254, 0.9104, 0.254, 0.9229, 0.2572, 0.9229, 0.2572, 0.8862, 0.254, 0.8862, 0.2558, 0.9874, 0.2526, 0.9874, 0.2526, 0.9788, 0.2558, 0.9788, 0.2667, 0.9229, 0.2699, 0.9229, 0.2699, 0.8862, 0.2667, 0.8862, 0.259, 0.9874, 0.2558, 0.9874, 0.2558, 0.9788, 0.259, 0.9788, 0.2508, 0.8862, 0.254, 0.8862, 0.254, 0.9166, 0.2508, 0.9166, 0.2635, 0.9229, 0.2667, 0.9229, 0.2667, 0.8862, 0.2635, 0.8862, 0.254, 0.8862, 0.2572, 0.8862, 0.2572, 0.9166, 0.254, 0.9166, 0.2622, 0.9874, 0.259, 0.9874, 0.259, 0.9788, 0.2622, 0.9788, 0.2654, 0.9874, 0.2622, 0.9874, 0.2622, 0.9788, 0.2654, 0.9788, 0.2508, 0.9229, 0.254, 0.9229, 0.254, 0.8862, 0.2508, 0.8862, 0.2508, 0.9104, 0.254, 0.9104, 0.254, 0.9229, 0.2508, 0.9229, 0.254, 0.9104, 0.2572, 0.9104, 0.2572, 0.9229, 0.254, 0.9229, 0.2508, 0.898, 0.254, 0.898, 0.254, 0.9104, 0.2508, 0.9104, 0.2508, 0.8855, 0.254, 0.8855, 0.254, 0.898, 0.2508, 0.898, 0.254, 0.8855, 0.2572, 0.8855, 0.2572, 0.898, 0.254, 0.898, 0.2572, 0.8862, 0.2603, 0.8862, 0.2603, 0.9166, 0.2572, 0.9166, 0.2572, 0.9229, 0.2603, 0.9229, 0.2603, 0.8862, 0.2572, 0.8862, 0.2572, 0.9104, 0.2603, 0.9104, 0.2603, 0.9229, 0.2572, 0.9229, 0.2603, 0.9104, 0.2639, 0.9104, 0.2635, 0.9229, 0.2603, 0.9229, 0.2572, 0.898, 0.2604, 0.8978, 0.2603, 0.9104, 0.2572, 0.9104, 0.2572, 0.898, 0.2572, 0.8855, 0.2638, 0.8855, 0.2604, 0.8978, 0.2572, 0.946, 0.2603, 0.946, 0.2603, 0.9388, 0.2572, 0.9388, 0.2572, 0.9342, 0.2603, 0.9342, 0.2603, 0.946, 0.2572, 0.946, 0.2603, 0.9342, 0.2635, 0.9342, 0.2635, 0.946, 0.2603, 0.946, 0.2508, 0.946, 0.254, 0.946, 0.254, 0.9388, 0.2508, 0.9388, 0.2508, 0.9342, 0.254, 0.9342, 0.254, 0.946, 0.2508, 0.946, 0.254, 0.9342, 0.2572, 0.9342, 0.2572, 0.946, 0.254, 0.946, 0.2635, 0.946, 0.2667, 0.946, 0.2667, 0.9388, 0.2635, 0.9388, 0.2635, 0.9342, 0.2667, 0.9342, 0.2667, 0.946, 0.2635, 0.946, 0.2667, 0.9342, 0.2699, 0.9342, 0.2699, 0.946, 0.2667, 0.946, 0.27, 0.9103, 0.2699, 0.9229, 0.2667, 0.9229, 0.2669, 0.9102, 0.2603, 0.9104, 0.2604, 0.8978, 0.2635, 0.8979, 0.2639, 0.9104, 0.2638, 0.8855, 0.2652, 0.8855, 0.2635, 0.8979, 0.2604, 0.8978, 0.2666, 0.8855, 0.269, 0.8859, 0.27, 0.8987, 0.2665, 0.8982, 0.2652, 0.8855, 0.2666, 0.8855, 0.2665, 0.8982, 0.2635, 0.8979, 0.2635, 0.8979, 0.2665, 0.8982, 0.2669, 0.9102, 0.2639, 0.9104, 0.2635, 0.9205, 0.2667, 0.9205, 0.2667, 0.9256, 0.2635, 0.9256, 0.2667, 0.9205, 0.2699, 0.9205, 0.2699, 0.9256, 0.2667, 0.9256, 0.254, 0.9205, 0.2572, 0.9205, 0.2572, 0.9256, 0.254, 0.9256, 0.2603, 0.9205, 0.2635, 0.9205, 0.2635, 0.9256, 0.2603, 0.9256, 0.2665, 0.8982, 0.27, 0.8987, 0.27, 0.9103, 0.2669, 0.9102, 0.2635, 0.9166, 0.2667, 0.9166, 0.2667, 0.9205, 0.2635, 0.9205, 0.2667, 0.9166, 0.2699, 0.9166, 0.2699, 0.9205, 0.2667, 0.9205, 0.2508, 0.9205, 0.254, 0.9205, 0.254, 0.9256, 0.2508, 0.9256, 0.2508, 0.9166, 0.254, 0.9166, 0.254, 0.9205, 0.2508, 0.9205, 0.254, 0.9166, 0.2572, 0.9166, 0.2572, 0.9205, 0.254, 0.9205, 0.2572, 0.9205, 0.2603, 0.9205, 0.2603, 0.9256, 0.2572, 0.9256, 0.2572, 0.9166, 0.2603, 0.9166, 0.2603, 0.9205, 0.2572, 0.9205, 0.2603, 0.9166, 0.2635, 0.9166, 0.2635, 0.9205, 0.2603, 0.9205, 0.2635, 0.8862, 0.2667, 0.8862, 0.2667, 0.9166, 0.2635, 0.9166, 0.2717, 0.9874, 0.2686, 0.9874, 0.2686, 0.9788, 0.2717, 0.9788, 0.2686, 0.9874, 0.2654, 0.9874, 0.2654, 0.9788, 0.2686, 0.9788, 0.2603, 0.8862, 0.2635, 0.8862, 0.2635, 0.9166, 0.2603, 0.9166])
me_plane_005.materials.append(mat_material_001)
me_plane_005.use_remesh_preserve_volume = False
me_plane_005.use_remesh_preserve_attributes = False
me_plane_005.use_mirror_vertex_groups = False
me_plane_005.update()
me_plane_003 = bpy.data.meshes.new('Plane.003')
me_plane_003.from_pydata([(2.0, -0.06325, 0.0), (-2.0, -0.06325, 0.0), (2.0, -0.3693, 6.0), (-2.0, -0.3693, 6.0), (0.6667, 0.5933, 0.0), (-2.0, 0.1537, 3.75), (-0.6667, -0.3858, 6.0), (0.6667, -0.09232, 6.0), (2.0, -0.2959, 4.5), (2.0, 0.2797, 3.0), (2.0, 0.07881, 1.5), (-2.0, 0.07881, 1.5), (-2.0, 0.2797, 3.0), (-2.0, -0.2959, 4.5), (0.6667, 0.3558, 1.5), (0.6667, 0.2039, 3.108), (0.6667, 0.08361, 4.241), (-0.6667, 0.06232, 1.407), (-0.6667, 0.06386, 3.117), (-0.6667, -0.1372, 4.245), (2.0, 0.1433, 0.75), (2.0, 0.495, 3.277), (-2.0, -0.1971, 5.25), (1.333, -0.2308, 6.0), (1.333, 0.265, 0.0), (2.0, 0.1537, 3.75), (-1.333, -0.3775, 6.0), (0.0, -0.239, 6.0), (0.6667, 0.07986, 5.25), (-0.6667, -0.0901, 5.25), (2.0, -0.1971, 5.25), (2.0, 0.2458, 2.25), (-2.0, 0.1433, 0.75), (-2.0, 0.2458, 2.25), (0.6667, 0.6101, 0.75), (0.6667, 0.2615, 2.25), (-0.6667, 0.06908, 2.25), (0.0, 0.209, 1.343), (0.0, 0.3218, 3.163), (0.0, -0.0361, 4.245), (1.333, 0.2173, 1.5), (1.333, 0.157, 3.0), (1.333, -0.1574, 4.267), (-1.333, 0.1113, 3.099), (-1.333, -0.1806, 4.527), (-1.333, 0.1574, 2.25), (1.333, 0.2537, 2.25), (1.333, 0.3767, 0.75), (0.0, 0.1653, 2.25), (0.0, 0.6769, 0.6952), (0.0, -0.005118, 5.25), (1.333, -0.05861, 5.25), (-1.333, -0.1436, 5.25), (-2.0, 0.184, 1.973), (-1.333, 0.1163, 1.895), (-0.6667, 1.127, 0.75), (-1.333, 0.5572, 1.5), (-1.333, 0.9005, 0.75), (-0.09767, 0.97, 0.638), (-1.379, 0.2076, 1.796), (-0.7478, 0.6297, 1.388), (-2.0, 0.184, 1.973), (0.6667, 0.5933, 0.0), (-2.0, 0.07881, 1.5), (-2.0, 0.1433, 0.75), (-0.6667, 1.087, 0.0), (0.0, 1.132, 0.0), (-2.0, -0.06325, 0.0), (-1.333, 0.8854, 0.0), (-2.0, -0.0806, 4.223), (0.6667, 0.3875, 3.75), (0.6667, 0.252, 4.155), (-0.6667, 0.2627, 3.75), (-0.6667, 0.2023, 4.149), (0.0, 0.5371, 3.441), (0.6667, 0.4192, 3.345), (0.0, 0.4109, 4.223), (1.333, 0.3723, 3.277), (1.333, 0.05787, 4.223), (2.0, -0.0806, 4.223), (-1.333, 0.3265, 3.272), (-0.6667, 0.2791, 3.351), (-1.333, 0.1995, 4.218), (-2.0, 0.495, 3.277), (-1.333, 0.1271, 3.567), (1.333, 0.1616, 3.75), (0.0, 0.5168, 3.75)], [], [(52, 22, 3, 26), (51, 28, 7, 23), (50, 29, 6, 27), (49, 17, 37), (48, 36, 18, 38), (43, 12, 83, 80), (47, 34, 14, 40), (46, 35, 15, 41), (42, 8, 79, 78), (45, 33, 12, 43), (16, 42, 78, 71), (9, 41, 77, 21), (36, 45, 43, 18), (17, 54, 45, 36), (41, 15, 75, 77), (39, 16, 71, 76), (19, 39, 76, 73), (31, 46, 41, 9), (10, 40, 46, 31), (40, 14, 35, 46), (20, 47, 40, 10), (0, 24, 47, 20), (24, 4, 34, 47), (15, 38, 74, 75), (35, 48, 38, 15), (14, 37, 48, 35), (37, 17, 36, 48), (34, 49, 37, 14), (4, 49, 34), (28, 50, 27, 7), (16, 39, 50, 28), (39, 19, 29, 50), (30, 51, 23, 2), (8, 42, 51, 30), (42, 16, 28, 51), (29, 52, 26, 6), (19, 44, 52, 29), (44, 13, 22, 52), (54, 53, 33, 45), (32, 11, 63, 64), (17, 49, 58, 60), (60, 58, 55), (58, 62, 66), (59, 60, 56), (66, 65, 55, 58), (68, 67, 64, 57), (65, 68, 57, 55), (55, 57, 56, 60), (72, 84, 82, 73), (53, 54, 59, 61), (84, 5, 69, 82), (85, 70, 71, 78), (11, 53, 61, 63), (86, 72, 73, 76), (49, 4, 62, 58), (54, 17, 60, 59), (1, 32, 64, 67), (56, 63, 61, 59), (57, 64, 63, 56), (81, 80, 84, 72), (80, 83, 5, 84), (25, 85, 78, 79), (21, 77, 85, 25), (77, 75, 70, 85), (70, 86, 76, 71), (75, 74, 86, 70), (74, 81, 72, 86), (18, 43, 80, 81), (13, 44, 82, 69), (44, 19, 73, 82), (38, 18, 81, 74)])
me_plane_003.polygons.foreach_set('use_smooth', [1, 1, 1, 1, 1, 1, 1, 1, 1, 1, 1, 1, 1, 1, 1, 1, 1, 1, 1, 1, 1, 1, 1, 1, 1, 1, 1, 1, 1, 1, 1, 1, 1, 1, 1, 1, 1, 1, 1, 0, 1, 1, 1, 1, 1, 1, 1, 1, 1, 1, 1, 1, 0, 1, 1, 1, 0, 1, 1, 1, 1, 1, 1, 1, 1, 1, 1, 1, 1, 1, 1])
_uv = me_plane_003.uv_layers.new(name='UVMap')
_uv.uv.foreach_set('vector', [0.2667, 0.946, 0.2699, 0.946, 0.2699, 0.9388, 0.2667, 0.9388, 0.254, 0.946, 0.2572, 0.946, 0.2572, 0.9388, 0.254, 0.9388, 0.2603, 0.946, 0.2635, 0.946, 0.2635, 0.9388, 0.2603, 0.9388, 0.2603, 0.898, 0.2635, 0.9104, 0.2603, 0.9104, 0.2603, 0.9229, 0.2635, 0.9229, 0.2635, 0.8862, 0.2603, 0.8862, 0.2667, 0.8862, 0.2699, 0.8862, 0.2699, 0.9166, 0.2667, 0.9166, 0.254, 0.898, 0.2572, 0.898, 0.2572, 0.9104, 0.254, 0.9104, 0.254, 0.9229, 0.2572, 0.9229, 0.2572, 0.8862, 0.254, 0.8862, 0.2558, 0.9874, 0.2526, 0.9874, 0.2526, 0.9788, 0.2558, 0.9788, 0.2667, 0.9229, 0.2699, 0.9229, 0.2699, 0.8862, 0.2667, 0.8862, 0.259, 0.9874, 0.2558, 0.9874, 0.2558, 0.9788, 0.259, 0.9788, 0.2508, 0.8862, 0.254, 0.8862, 0.254, 0.9166, 0.2508, 0.9166, 0.2635, 0.9229, 0.2667, 0.9229, 0.2667, 0.8862, 0.2635, 0.8862, 0.2635, 0.9104, 0.2667, 0.917, 0.2667, 0.9229, 0.2635, 0.9229, 0.254, 0.8862, 0.2572, 0.8862, 0.2572, 0.9166, 0.254, 0.9166, 0.2622, 0.9874, 0.259, 0.9874, 0.259, 0.9788, 0.2622, 0.9788, 0.2654, 0.9874, 0.2622, 0.9874, 0.2622, 0.9788, 0.2654, 0.9788, 0.2508, 0.9229, 0.254, 0.9229, 0.254, 0.8862, 0.2508, 0.8862, 0.2508, 0.9104, 0.254, 0.9104, 0.254, 0.9229, 0.2508, 0.9229, 0.254, 0.9104, 0.2572, 0.9104, 0.2572, 0.9229, 0.254, 0.9229, 0.2508, 0.898, 0.254, 0.898, 0.254, 0.9104, 0.2508, 0.9104, 0.2508, 0.8855, 0.254, 0.8855, 0.254, 0.898, 0.2508, 0.898, 0.254, 0.8855, 0.2572, 0.8855, 0.2572, 0.898, 0.254, 0.898, 0.2572, 0.8862, 0.2603, 0.8862, 0.2603, 0.9166, 0.2572, 0.9166, 0.2572, 0.9229, 0.2603, 0.9229, 0.2603, 0.8862, 0.2572, 0.8862, 0.2572, 0.9104, 0.2603, 0.9104, 0.2603, 0.9229, 0.2572, 0.9229, 0.2603, 0.9104, 0.2635, 0.9104, 0.2635, 0.9229, 0.2603, 0.9229, 0.2572, 0.898, 0.2603, 0.898, 0.2603, 0.9104, 0.2572, 0.9104, 0.2572, 0.8855, 0.2603, 0.898, 0.2572, 0.898, 0.2572, 0.946, 0.2603, 0.946, 0.2603, 0.9388, 0.2572, 0.9388, 0.2572, 0.9342, 0.2603, 0.9342, 0.2603, 0.946, 0.2572, 0.946, 0.2603, 0.9342, 0.2635, 0.9342, 0.2635, 0.946, 0.2603, 0.946, 0.2508, 0.946, 0.254, 0.946, 0.254, 0.9388, 0.2508, 0.9388, 0.2508, 0.9342, 0.254, 0.9342, 0.254, 0.946, 0.2508, 0.946, 0.254, 0.9342, 0.2572, 0.9342, 0.2572, 0.946, 0.254, 0.946, 0.2635, 0.946, 0.2667, 0.946, 0.2667, 0.9388, 0.2635, 0.9388, 0.2635, 0.9342, 0.2667, 0.9342, 0.2667, 0.946, 0.2635, 0.946, 0.2667, 0.9342, 0.2699, 0.9342, 0.2699, 0.946, 0.2667, 0.946, 0.2667, 0.917, 0.2699, 0.9183, 0.2699, 0.9229, 0.2667, 0.9229, 0.0, 0.0, 0.0, 0.0, 0.0, 0.0, 0.0, 0.0, 0.2577, 0.9691, 0.2545, 0.9679, 0.2545, 0.9679, 0.2577, 0.9691, 0.2655, 0.8791, 0.2641, 0.8767, 0.2655, 0.8767, 0.2641, 0.8767, 0.2627, 0.8744, 0.2641, 0.8744, 0.2669, 0.8803, 0.2655, 0.8791, 0.2669, 0.8791, 0.2641, 0.8744, 0.2655, 0.8744, 0.2655, 0.8767, 0.2641, 0.8767, 0.2669, 0.8744, 0.2683, 0.8744, 0.2683, 0.8767, 0.2669, 0.8767, 0.2655, 0.8744, 0.2669, 0.8744, 0.2669, 0.8767, 0.2655, 0.8767, 0.2655, 0.8767, 0.2669, 0.8767, 0.2669, 0.8791, 0.2655, 0.8791, 0.2635, 0.9205, 0.2667, 0.9205, 0.2667, 0.9256, 0.2635, 0.9256, 0.264, 0.9698, 0.2609, 0.9697, 0.2609, 0.9697, 0.264, 0.9698, 0.2667, 0.9205, 0.2699, 0.9205, 0.2699, 0.9256, 0.2667, 0.9256, 0.254, 0.9205, 0.2572, 0.9205, 0.2572, 0.9256, 0.254, 0.9256, 0.0, 0.0, 0.0, 0.0, 0.0, 0.0, 0.0, 0.0, 0.2603, 0.9205, 0.2635, 0.9205, 0.2635, 0.9256, 0.2603, 0.9256, 0.2545, 0.9679, 0.2513, 0.9668, 0.2513, 0.9668, 0.2545, 0.9679, 0.2609, 0.9697, 0.2577, 0.9691, 0.2577, 0.9691, 0.2609, 0.9697, 0.0, 0.0, 0.0, 0.0, 0.0, 0.0, 0.0, 0.0, 0.2669, 0.8791, 0.2683, 0.8791, 0.2683, 0.8806, 0.2669, 0.8803, 0.2669, 0.8767, 0.2683, 0.8767, 0.2683, 0.8791, 0.2669, 0.8791, 0.2635, 0.9166, 0.2667, 0.9166, 0.2667, 0.9205, 0.2635, 0.9205, 0.2667, 0.9166, 0.2699, 0.9166, 0.2699, 0.9205, 0.2667, 0.9205, 0.2508, 0.9205, 0.254, 0.9205, 0.254, 0.9256, 0.2508, 0.9256, 0.2508, 0.9166, 0.254, 0.9166, 0.254, 0.9205, 0.2508, 0.9205, 0.254, 0.9166, 0.2572, 0.9166, 0.2572, 0.9205, 0.254, 0.9205, 0.2572, 0.9205, 0.2603, 0.9205, 0.2603, 0.9256, 0.2572, 0.9256, 0.2572, 0.9166, 0.2603, 0.9166, 0.2603, 0.9205, 0.2572, 0.9205, 0.2603, 0.9166, 0.2635, 0.9166, 0.2635, 0.9205, 0.2603, 0.9205, 0.2635, 0.8862, 0.2667, 0.8862, 0.2667, 0.9166, 0.2635, 0.9166, 0.2717, 0.9874, 0.2686, 0.9874, 0.2686, 0.9788, 0.2717, 0.9788, 0.2686, 0.9874, 0.2654, 0.9874, 0.2654, 0.9788, 0.2686, 0.9788, 0.2603, 0.8862, 0.2635, 0.8862, 0.2635, 0.9166, 0.2603, 0.9166])
me_plane_003.materials.append(mat_material_001)
me_plane_003.use_remesh_preserve_volume = False
me_plane_003.use_remesh_preserve_attributes = False
me_plane_003.use_mirror_vertex_groups = False
me_plane_003.update()
me_cube_001 = bpy.data.meshes.new('Cube.001')
me_cube_001.from_pydata([(-1.126, -1.536, 0.0), (-1.424, 1.0, 0.0), (1.0, -1.0, 0.0), (0.8542, 0.7868, 0.0), (-1.889, 0.0, 0.0), (-1.0, -1.313, 1.0), (-1.0, 1.0, 1.0), (0.0, 1.168, 0.0), (0.07748, 0.7118, 1.511), (0.8542, 0.7868, 0.6437), (1.0, -0.9504, 0.7763), (0.0, -1.693, 0.0), (0.0, -0.9448, 1.517), (0.0, 0.0, 1.881), (0.0, -1.51, 1.0), (1.168, 0.0, 1.0), (0.0, 1.168, 1.179), (1.153, 0.6657, 0.4613), (1.046, 0.7218, 0.0), (1.299, -0.8187, 0.5725), (1.162, -0.9319, 0.0), (1.467, -0.1571, 0.7962), (1.371, 0.6657, 0.4613), (1.253, 0.7218, 0.0), (1.342, -0.8187, 0.5725), (1.21, -0.9141, 0.0), (1.567, -0.1571, 0.7962), (1.819, 0.6768, 0.4556), (2.079, 0.9139, -0.005807), (2.357, -0.1186, -0.005807), (2.089, -0.6536, 0.5148), (2.318, -1.011, -0.005807), (2.025, -0.1186, 0.6832), (1.892, -0.1186, 0.6832), (-0.084, -1.594, 0.0), (-1.21, -1.0, 2.122), (-1.392, 0.0, 2.486), (-1.288, 0.669, 1.739), (-1.168, 0.0, 1.0), (-1.508, -0.768, 0.0), (-0.05661, -0.4724, 1.699), (1.084, -0.4752, 0.8881), (1.383, -0.4879, 0.6843), (1.455, -0.4879, 0.6843), (1.99, -0.3861, 0.599), (-1.841, -0.768, 0.0), (-1.478, -0.5, 2.33), (-1.368, -0.6564, 1.0), (1.116, -1.404, 0.5443), (1.116, -1.439, -0.007082), (0.406, -1.932, -0.007082), (0.406, -1.802, 0.7032), (-1.077, -1.003, 2.206), (-0.9986, 0.6739, 1.961), (-1.198, 0.0, 2.701), (-1.071, 0.0, 2.71), (-1.376, -0.5, 2.428), (-1.307, -0.4992, 2.44), (-0.06277, -0.9455, 1.656), (-0.008743, 0.7389, 1.597), (-0.0599, 0.0, 1.979), (-0.04957, 0.0, 1.939), (-0.07945, -1.492, 0.9865), (-0.115, -0.4724, 1.786), (-0.1641, -0.473, 1.826), (0.7695, -0.7264, 1.232), (0.7934, -0.7038, 1.151), (0.8256, 0.5098, 1.066), (1.11, 0.0, 1.367), (1.168, 0.0, 1.27), (1.084, -0.4955, 1.202), (1.025, -0.4985, 1.295), (0.7147, -1.171, 1.195), (0.8125, -1.221, 1.173), (0.3887, -1.408, 1.065), (1.468, 0.7603, 0.5588), (1.387, 0.8699, 0.00157), (1.545, -0.8796, 0.7056), (1.525, -1.025, 0.001702), (1.686, -0.1483, 0.8688), (1.723, -0.1385, 0.8722), (1.678, -0.5039, 0.7939), (1.585, -0.5126, 0.7863), (0.8256, 0.5098, 1.19), (1.819, 0.6768, 0.4556), (2.079, 0.9139, -0.005807), (2.357, -0.1186, -0.005807), (2.089, -0.6536, 0.5148), (2.318, -1.011, -0.005807), (2.141, -0.1186, 0.577), (1.075, 0.7258, 0.663), (0.9944, 0.7522, -6.985e-10), (1.366, -0.09217, 0.9403), (1.312, -0.06402, 0.976), (1.116, -1.008, -1.979e-09), (1.185, -0.9608, 0.6724), (1.234, -0.5195, 0.834), (1.288, -0.5213, 0.7965)], [], [(39, 0, 45), (9, 67, 69, 15), (65, 12, 74, 72), (8, 59, 61, 13), (54, 53, 37, 36), (41, 70, 66, 10), (16, 8, 67, 9), (53, 6, 37), (11, 14, 62, 34), (2, 10, 48, 49), (10, 66, 73, 48), (92, 97, 42, 21), (9, 15, 93, 90), (68, 13, 40, 71), (7, 16, 9, 3), (13, 61, 63, 40), (59, 53, 55, 60), (18, 17, 22, 23), (19, 20, 25, 24), (10, 2, 94, 95), (24, 25, 78, 77), (17, 21, 26, 22), (42, 19, 24, 43), (30, 32, 33, 44), (22, 26, 79, 75), (81, 77, 30, 44), (75, 80, 33, 27), (77, 78, 31, 30), (27, 32, 89, 84), (28, 27, 84, 85), (43, 24, 77, 82), (97, 95, 19, 42), (41, 10, 95, 96), (90, 92, 21, 17), (3, 9, 90, 91), (76, 75, 27, 28), (26, 43, 82, 79), (32, 27, 33), (16, 59, 8), (1, 6, 16, 7), (6, 53, 59, 16), (64, 57, 52, 58), (62, 58, 52, 5), (38, 36, 37, 6), (4, 38, 6, 1), (45, 47, 38, 4), (47, 46, 36, 38), (34, 62, 5, 0), (52, 56, 46, 35), (5, 35, 46, 47), (0, 5, 47, 45), (60, 55, 57, 64), (95, 94, 20, 19), (21, 42, 43, 26), (80, 81, 44, 33), (15, 41, 96, 93), (40, 63, 58, 12), (15, 69, 70, 41), (56, 54, 36, 46), (48, 73, 74, 51), (4, 39, 45), (49, 48, 51, 50), (12, 14, 51, 74), (68, 69, 67, 83), (14, 11, 50, 51), (55, 53, 54), (57, 55, 54, 56), (52, 57, 56), (5, 52, 35), (59, 60, 61), (64, 58, 63), (60, 64, 63, 61), (14, 12, 58, 62), (71, 65, 66, 70), (68, 71, 70, 69), (72, 74, 73), (73, 66, 65, 72), (71, 40, 12, 65), (82, 77, 81), (75, 79, 80), (79, 82, 81, 80), (23, 22, 75, 76), (83, 8, 13, 68), (67, 8, 83), (86, 89, 87, 88), (85, 84, 89, 86), (31, 29, 86, 88), (29, 28, 85, 86), (32, 30, 87, 89), (30, 31, 88, 87), (97, 92, 93, 96), (92, 90, 93), (95, 97, 96), (91, 90, 17, 18)])
me_cube_001.polygons.foreach_set('use_smooth', [1, 1, 1, 1, 1, 1, 1, 1, 1, 1, 1, 1, 1, 1, 1, 1, 1, 1, 1, 1, 1, 1, 1, 1, 1, 1, 1, 1, 1, 1, 1, 1, 1, 1, 1, 1, 1, 1, 1, 1, 1, 1, 1, 1, 1, 1, 1, 1, 1, 1, 1, 1, 1, 1, 1, 1, 1, 1, 1, 1, 1, 1, 1, 1, 1, 1, 1, 1, 1, 1, 1, 1, 1, 1, 1, 1, 1, 1, 1, 1, 1, 1, 1, 1, 1, 1, 0, 0, 1, 1, 1, 1, 1, 1])
_uv = me_cube_001.uv_layers.new(name='UVMap')
_uv.uv.foreach_set('vector', [0.2933, 0.8794, 0.2956, 0.8796, 0.2915, 0.8796, 0.3055, 0.8901, 0.2999, 0.9585, 0.3044, 0.9616, 0.303, 0.9062, 0.3036, 0.9745, 0.3005, 0.9608, 0.3005, 0.9608, 0.3034, 0.9738, 0.2916, 0.8925, 0.2896, 0.8939, 0.2895, 0.8959, 0.2913, 0.8916, 0.2924, 0.9802, 0.2927, 0.9299, 0.2942, 0.8807, 0.2993, 0.8822, 0.3025, 0.9024, 0.3053, 0.963, 0.3048, 0.9658, 0.3112, 0.893, 0.3098, 0.89, 0.2993, 0.9542, 0.2999, 0.9585, 0.3055, 0.8901, 0.2928, 0.9303, 0.297, 0.88, 0.2942, 0.8807, 0.2885, 0.8724, 0.2907, 0.8778, 0.2881, 0.8831, 0.288, 0.8724, 0.2928, 0.8781, 0.3112, 0.893, 0.3112, 0.893, 0.2928, 0.8781, 0.3112, 0.893, 0.3048, 0.9658, 0.3044, 0.9694, 0.3112, 0.893, 0.2993, 0.9517, 0.2989, 0.946, 0.3042, 0.8954, 0.3047, 0.8992, 0.2978, 0.8775, 0.2953, 0.8808, 0.2913, 0.8921, 0.2902, 0.8901, 0.3045, 0.9747, 0.299, 0.9504, 0.299, 0.9465, 0.3055, 0.9748, 0.2962, 0.877, 0.3098, 0.89, 0.3055, 0.8901, 0.3012, 0.873, 0.2913, 0.8916, 0.2895, 0.8959, 0.2894, 0.8953, 0.2913, 0.8907, 0.2941, 0.9689, 0.2933, 0.9539, 0.2927, 0.9826, 0.2964, 0.9751, 0.2946, 0.8724, 0.2952, 0.8763, 0.2964, 0.8763, 0.2958, 0.8724, 0.296, 0.8772, 0.2953, 0.8725, 0.2955, 0.8724, 0.2963, 0.8772, 0.3035, 0.8776, 0.2851, 0.8739, 0.293, 0.8816, 0.2918, 0.8898, 0.304, 0.8916, 0.3032, 0.872, 0.3047, 0.8721, 0.3058, 0.9556, 0.2952, 0.8763, 0.297, 0.8791, 0.2976, 0.8791, 0.2964, 0.8763, 0.2965, 0.8781, 0.296, 0.8772, 0.2963, 0.8772, 0.2969, 0.8781, 0.2865, 0.8745, 0.2929, 0.8815, 0.2854, 0.8747, 0.2859, 0.8746, 0.3042, 0.8878, 0.3053, 0.8992, 0.3063, 0.9456, 0.3129, 0.8852, 0.3058, 0.9685, 0.3058, 0.9696, 0.3015, 0.9499, 0.301, 0.9528, 0.3125, 0.9612, 0.3057, 0.9707, 0.3004, 0.9556, 0.3, 0.9479, 0.3058, 0.9696, 0.3053, 0.8721, 0.3096, 0.8718, 0.3015, 0.9499, 0.2908, 0.9873, 0.2988, 0.9943, 0.2988, 0.9943, 0.2908, 0.9873, 0.3082, 0.8718, 0.3, 0.9479, 0.3, 0.9479, 0.3082, 0.8718, 0.3046, 0.8954, 0.304, 0.8916, 0.3058, 0.9556, 0.3061, 0.9509, 0.2989, 0.946, 0.2986, 0.9403, 0.3037, 0.8916, 0.3042, 0.8954, 0.2948, 0.8798, 0.3035, 0.8776, 0.2918, 0.8898, 0.2908, 0.891, 0.2977, 0.9425, 0.2993, 0.9517, 0.3047, 0.8992, 0.3029, 0.8878, 0.2935, 0.8724, 0.2978, 0.8775, 0.2902, 0.8901, 0.2891, 0.8784, 0.3045, 0.8721, 0.3125, 0.9612, 0.3, 0.9479, 0.3082, 0.8718, 0.3053, 0.8992, 0.3046, 0.8954, 0.3061, 0.9509, 0.3063, 0.9456, 0.2929, 0.8815, 0.2849, 0.8745, 0.2854, 0.8747, 0.3021, 0.8803, 0.2896, 0.8939, 0.2916, 0.8925, 0.2939, 0.8796, 0.297, 0.88, 0.3098, 0.89, 0.2962, 0.877, 0.297, 0.88, 0.2933, 0.9539, 0.2947, 0.9625, 0.3098, 0.89, 0.2964, 0.9718, 0.2917, 0.9767, 0.2932, 0.9719, 0.2964, 0.9686, 0.2956, 0.9165, 0.2964, 0.9686, 0.293, 0.9698, 0.297, 0.88, 0.2993, 0.8824, 0.2993, 0.8822, 0.2942, 0.8807, 0.297, 0.88, 0.2912, 0.8796, 0.2993, 0.8824, 0.297, 0.88, 0.2939, 0.8796, 0.2915, 0.8796, 0.2981, 0.8824, 0.2993, 0.8824, 0.2912, 0.8796, 0.2981, 0.8824, 0.2944, 0.8833, 0.2993, 0.8822, 0.2993, 0.8824, 0.2957, 0.877, 0.2956, 0.9165, 0.297, 0.88, 0.2956, 0.8796, 0.2927, 0.9612, 0.2913, 0.9729, 0.2944, 0.8833, 0.2968, 0.8795, 0.297, 0.88, 0.2968, 0.8795, 0.2944, 0.8833, 0.2981, 0.8824, 0.2956, 0.8796, 0.297, 0.88, 0.2981, 0.8824, 0.2915, 0.8796, 0.2964, 0.9751, 0.2927, 0.9826, 0.2917, 0.9767, 0.2964, 0.9718, 0.2986, 0.9403, 0.3032, 0.9014, 0.303, 0.8722, 0.3037, 0.8916, 0.297, 0.8791, 0.2965, 0.8781, 0.2969, 0.8781, 0.2976, 0.8791, 0.3057, 0.9707, 0.3058, 0.9685, 0.301, 0.9528, 0.3004, 0.9556, 0.2953, 0.8808, 0.2948, 0.8798, 0.2908, 0.891, 0.2913, 0.8921, 0.2913, 0.8907, 0.2894, 0.8953, 0.2896, 0.8957, 0.2928, 0.8942, 0.303, 0.9062, 0.3044, 0.9616, 0.3053, 0.963, 0.3025, 0.9024, 0.2913, 0.9729, 0.2924, 0.9802, 0.2993, 0.8822, 0.2944, 0.8833, 0.3112, 0.893, 0.3044, 0.9694, 0.3002, 0.9518, 0.2984, 0.8934, 0.2912, 0.8796, 0.2933, 0.8794, 0.2915, 0.8796, 0.2928, 0.8781, 0.3112, 0.893, 0.2984, 0.8934, 0.2962, 0.877, 0.3005, 0.9608, 0.2984, 0.8934, 0.2984, 0.8934, 0.3005, 0.9608, 0.2953, 0.9883, 0.2953, 0.9881, 0.2963, 0.9881, 0.2962, 0.9883, 0.2984, 0.8934, 0.2962, 0.877, 0.2962, 0.877, 0.2984, 0.8934, 0.2979, 0.9958, 0.2981, 0.9902, 0.2978, 0.9951, 0.2975, 0.994, 0.2979, 0.9958, 0.2978, 0.9951, 0.2974, 0.9928, 0.298, 0.9925, 0.2975, 0.994, 0.2974, 0.9928, 0.297, 0.88, 0.2927, 0.9612, 0.2968, 0.8795, 0.2983, 0.9916, 0.299, 0.9935, 0.299, 0.9934, 0.299, 0.9925, 0.2991, 0.9914, 0.299, 0.9924, 0.299, 0.9935, 0.299, 0.9925, 0.299, 0.9925, 0.299, 0.9935, 0.2907, 0.8778, 0.2928, 0.8942, 0.2896, 0.8957, 0.2888, 0.8819, 0.2945, 0.9883, 0.2939, 0.9884, 0.2939, 0.9883, 0.2945, 0.9881, 0.2953, 0.9883, 0.2945, 0.9883, 0.2945, 0.9881, 0.2953, 0.9881, 0.2933, 0.9886, 0.293, 0.9892, 0.2931, 0.9885, 0.2931, 0.9885, 0.2939, 0.9883, 0.2939, 0.9884, 0.2933, 0.9886, 0.3055, 0.9748, 0.299, 0.9465, 0.3005, 0.9608, 0.3036, 0.9745, 0.302, 0.986, 0.302, 0.9918, 0.302, 0.9915, 0.3095, 1.036, 0.3021, 0.9843, 0.3019, 0.9921, 0.3021, 0.9843, 0.302, 0.986, 0.302, 0.9915, 0.3019, 0.9921, 0.3035, 0.872, 0.3042, 0.8878, 0.3129, 0.8852, 0.304, 0.8721, 0.2987, 0.9719, 0.2993, 0.9542, 0.299, 0.9504, 0.3045, 0.9747, 0.2963, 0.9881, 0.2973, 0.9892, 0.2962, 0.9883, 0.3098, 0.8718, 0.3079, 0.9652, 0.3015, 0.9499, 0.3096, 0.8718, 0.3082, 0.8718, 0.3, 0.9479, 0.3079, 0.9652, 0.3098, 0.8718, -0.0007566, -0.002032, -0.0007566, -0.002032, -0.0007566, -0.002032, -0.0007566, -0.002032, -0.0007566, -0.002032, -0.0007566, -0.002032, -0.0007566, -0.002032, -0.0007566, -0.002032, 0.2988, 0.9943, 0.2924, 0.9873, 0.2924, 0.9873, 0.2988, 0.9943, 0.3015, 0.9499, 0.3096, 0.8718, 0.3096, 0.8718, 0.3015, 0.9499, 0.3014, 0.9811, 0.3017, 0.9864, 0.3006, 0.9964, 0.3002, 0.9919, 0.3017, 0.9864, 0.2991, 0.9874, 0.3006, 0.9962, 0.301, 0.9759, 0.3014, 0.9811, 0.3001, 0.9918, 0.2979, 0.8925, 0.2977, 0.9425, 0.3029, 0.8878, 0.3023, 0.872])
me_cube_001.materials.append(mat_material_001)
me_cube_001.use_remesh_preserve_volume = False
me_cube_001.use_remesh_preserve_attributes = False
me_cube_001.use_mirror_vertex_groups = False
me_cube_001.update()

# ---- objects
ob_wallcorner01 = bpy.data.objects.new('WallCorner01', me_plane_016)
ob_wallconer00 = bpy.data.objects.new('WallConer00', me_plane_013)
ob_wall05 = bpy.data.objects.new('Wall05', me_plane_011)
ob_wall04 = bpy.data.objects.new('Wall04', me_plane_010)
ob_wall00 = bpy.data.objects.new('Wall00', me_plane_007)
ob_wall03 = bpy.data.objects.new('Wall03', me_plane_006)
ob_wall02 = bpy.data.objects.new('Wall02', me_plane_005)
ob_wall01 = bpy.data.objects.new('Wall01', me_plane_003)
ob_sun = bpy.data.objects.new('Sun', light_sun)
ob_rock00 = bpy.data.objects.new('Rock00', me_cube_001)

# ---- transforms, parenting, visibility, modifiers, constraints
ob_wallcorner01.location = (-25.0, -4.0, 0.0)
ob_wallcorner01.lineart.crease_threshold = 0.0
ob_wallconer00.location = (-19.0, -2.0, 0.0)
ob_wallconer00.rotation_euler = (0.0, -0.0, 1.571)
ob_wallconer00.lineart.crease_threshold = 0.0
ob_wall05.location = (-16.0, 0.0, 0.0)
ob_wall05.lineart.crease_threshold = 0.0
ob_wall04.location = (-12.0, 0.0, 0.0)
ob_wall04.lineart.crease_threshold = 0.0
ob_wall00.location = (4.0, 0.0, 0.0)
ob_wall00.lineart.crease_threshold = 0.0
ob_wall03.location = (-8.0, 0.0, 0.0)
ob_wall03.lineart.crease_threshold = 0.0
ob_wall02.location = (-4.0, 0.0, 0.0)
ob_wall02.lineart.crease_threshold = 0.0
ob_wall01.location = (0.0, 0.0, 0.0)
ob_wall01.lineart.crease_threshold = 0.0
ob_sun.location = (0.0, 0.0, 0.0)
ob_sun.rotation_euler = (-0.4427, -0.0, 0.0)
ob_sun.lineart.crease_threshold = 0.0
ob_rock00.location = (0.0, 5.0, 0.0)
ob_rock00.lineart.crease_threshold = 0.0

# ---- collection membership
col_collection_1.objects.link(ob_wallcorner01)
col_collection_1.objects.link(ob_wallconer00)
col_collection_1.objects.link(ob_wall05)
col_collection_1.objects.link(ob_wall04)
col_collection_1.objects.link(ob_wall00)
col_collection_1.objects.link(ob_wall03)
col_collection_1.objects.link(ob_wall02)
col_collection_1.objects.link(ob_wall01)
col_collection_1.objects.link(ob_sun)
col_collection_1.objects.link(ob_rock00)

# ---- scene / render settings (as saved in the file)
scene.frame_start = 1; scene.frame_end = 250; scene.frame_set(42)
scene.render.engine = 'BLENDER_EEVEE_NEXT'
scene.render.resolution_percentage = 50
scene.render.dither_intensity = 0.0
scene.cycles.use_denoising = False
scene.cycles.samples = 128
scene.cycles.sampling_pattern = 'TABULATED_SOBOL'
scene.cycles.use_adaptive_sampling = False
scene.cycles.use_light_tree = False
scene.cycles.blur_glossy = 0.0
scene.cycles.sample_clamp_indirect = 0.0
scene.view_settings.view_transform = 'Standard'
bpy.context.view_layer.update()

# ---- added for rendering (the .blend has no active camera): camera
cam_auto = bpy.data.cameras.new('AutoCamera')
cam_auto.lens = 50.0
cam_auto.sensor_width = 36.0
cam_auto.clip_end = 1000.0
ob_auto_camera = bpy.data.objects.new('AutoCamera', cam_auto)
scene.collection.objects.link(ob_auto_camera)
ob_auto_camera.location = (23.5754, -42.4024, 30.4965)
ob_auto_camera.rotation_euler = (1.09748, -7.21219e-08, 0.694738)
scene.camera = ob_auto_camera
bpy.context.view_layer.update()
